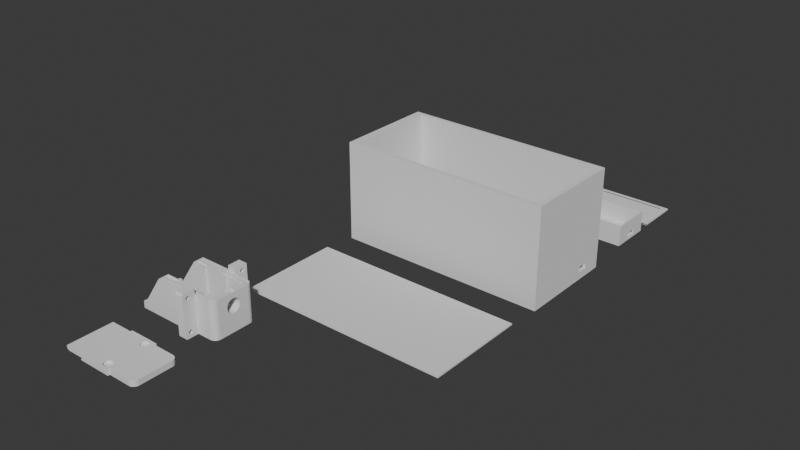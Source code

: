 # Source: Projekt.blend  (saved by Blender 4.4.32; exported with 4.5.12 LTS)
import bpy
from mathutils import Matrix  # noqa: F401  (used for matrix-valued properties, if any)

bpy.ops.wm.read_factory_settings(use_empty=True)
scene = bpy.context.scene
scene.name = 'Scene'

# ---- collections
col_collection = bpy.data.collections.new('Collection'); scene.collection.children.link(col_collection)

# ---- world
world_world = bpy.data.worlds.new('World'); scene.world = world_world
world_world.use_nodes = True; world_world.node_tree.nodes.clear()
_N = world_world.node_tree.nodes; _L = world_world.node_tree.links
n0 = _N.new('ShaderNodeOutputWorld'); n0.name = 'World Output'; n0.location = (300, 300)
n1 = _N.new('ShaderNodeBackground'); n1.name = 'Background'; n1.location = (10, 300)
n1.inputs[0].default_value = (0.05088, 0.05088, 0.05088, 1.0)
_L.new(n1.outputs[0], n0.inputs[0])
n0.is_active_output = True
world_world.color = (0.05088, 0.05088, 0.05088)
world_world.sun_shadow_jitter_overblur = 0.0

# ---- meshes
me_untitled1_001 = bpy.data.meshes.new('Untitled1.001')
me_untitled1_001.from_pydata([(42.5, 2.551, 27.39), (48.5, 2.5, 27.0), (42.5, 2.5, 27.0), (48.5, 2.551, 27.39), (48.5, 4.75, 28.3), (42.5, 4.388, 28.45), (42.5, 4.75, 28.3), (48.5, 4.388, 28.45), (42.5, 2.701, 3.25), (48.5, 2.939, 2.939), (42.5, 2.939, 2.939), (48.5, 2.701, 3.25), (48.5, 4.0, 28.5), (42.5, 3.612, 28.45), (42.5, 4.0, 28.5), (48.5, 3.612, 28.45), (42.5, 2.939, 28.06), (48.5, 2.701, 27.75), (42.5, 2.701, 27.75), (48.5, 2.939, 28.06), (48.5, 4.388, 25.55), (42.5, 4.75, 25.7), (42.5, 4.388, 25.55), (48.5, 4.75, 25.7), (48.5, 5.299, 27.75), (42.5, 5.449, 27.39), (48.5, 5.449, 27.39), (42.5, 5.299, 27.75), (48.5, 5.449, 4.388), (42.5, 5.5, 4.0), (48.5, 5.5, 4.0), (42.5, 5.449, 4.388), (48.5, 5.449, 26.61), (42.5, 5.299, 26.25), (48.5, 5.299, 26.25), (42.5, 5.449, 26.61), (42.5, 51.0, 1.47), (48.5, 50.93, 1.015), (42.5, 50.93, 1.015), (48.5, 51.0, 1.47), (42.5, 50.7, 30.86), (48.5, 50.86, 30.7), (42.5, 50.86, 30.7), (48.5, 50.7, 30.86), (48.5, 5.449, 3.612), (42.5, 5.299, 3.25), (48.5, 5.299, 3.25), (42.5, 5.449, 3.612), (48.5, 3.25, 25.7), (42.5, 3.612, 25.55), (42.5, 3.25, 25.7), (48.5, 3.612, 25.55), (48.5, 0.0762, 29.92), (42.5, 0.0, 29.44), (48.5, 3.807e-14, 29.44), (42.5, 0.0762, 29.92), (42.5, 2.701, 26.25), (48.5, 2.939, 25.94), (42.5, 2.939, 25.94), (48.5, 2.701, 26.25), (42.5, 5.061, 25.94), (48.5, 5.061, 25.94), (42.5, 2.551, 26.61), (48.5, 2.551, 26.61), (48.5, 50.49, 30.96), (42.5, 50.49, 30.96), (42.5, 3.25, 28.3), (48.5, 3.25, 28.3), (48.5, 50.72, 0.6058), (42.5, 50.39, 0.2807), (42.5, 50.72, 0.6058), (48.5, 50.39, 0.2807), (48.5, 5.061, 28.06), (42.5, 5.061, 28.06), (48.5, 1.076, 30.92), (42.5, 1.557, 31.0), (42.5, 1.076, 30.92), (48.5, 1.557, 31.0), (48.5, 49.98, 0.07193), (42.5, 49.53, 8.935e-15), (42.5, 49.98, 0.07193), (48.5, 49.53, 8.935e-15), (42.5, 5.5, 27.0), (48.5, 5.5, 27.0), (48.5, 4.0, 25.5), (42.5, 4.0, 25.5), (48.5, 1.176, 3.526e-15), (42.5, 0.8126, 0.05756), (42.5, 1.176, 0.0), (48.5, 0.8126, 0.05756), (42.5, 45.5, 27.0), (42.5, 45.55, 4.388), (42.5, 45.5, 4.0), (42.5, 45.55, 26.61), (42.5, 45.7, 4.75), (42.5, 45.7, 26.25), (42.5, 45.94, 5.061), (42.5, 45.94, 25.94), (42.5, 46.25, 5.299), (42.5, 46.25, 25.7), (42.5, 46.61, 5.449), (42.5, 46.61, 25.55), (42.5, 47.0, 5.5), (42.5, 47.0, 25.5), (42.5, 47.39, 5.449), (42.5, 47.39, 25.55), (42.5, 47.75, 5.299), (42.5, 47.75, 25.7), (42.5, 48.06, 5.061), (42.5, 48.06, 25.94), (42.5, 48.3, 4.75), (42.5, 48.3, 26.25), (42.5, 48.45, 4.388), (42.5, 48.45, 26.61), (42.5, 48.5, 4.0), (42.5, 48.5, 27.0), (42.5, 50.27, 31.0), (42.5, 41.5, 27.0), (42.5, 41.5, 31.0), (42.5, 43.0, 27.0), (42.5, 46.25, 28.3), (42.5, 45.94, 28.06), (42.5, 45.7, 27.75), (42.5, 45.55, 27.39), (42.5, 46.61, 28.45), (42.5, 47.0, 28.5), (42.5, 47.39, 28.45), (42.5, 47.75, 28.3), (42.5, 48.06, 28.06), (42.5, 48.3, 27.75), (42.5, 48.45, 27.39), (42.5, 50.96, 30.49), (42.5, 51.0, 30.27), (42.5, 43.0, 1.528e-14), (42.5, 45.94, 2.939), (42.5, 45.7, 3.25), (42.5, 45.55, 3.612), (42.5, 46.25, 2.701), (42.5, 46.61, 2.551), (42.5, 47.0, 2.5), (42.5, 47.39, 2.551), (42.5, 47.75, 2.701), (42.5, 48.06, 2.939), (42.5, 48.3, 3.25), (42.5, 48.45, 3.612), (48.5, 51.0, 30.27), (61.74, 40.68, 5.238e-15), (62.68, 39.74, 27.0), (62.68, 39.74, 5.238e-15), (61.74, 40.68, 27.0), (48.5, 7.755e-14, 1.176), (42.5, 3.948e-14, 1.176), (48.5, 50.27, 31.0), (37.0, 11.63, 27.0), (37.24, 11.53, 12.0), (37.0, 11.63, 12.0), (37.24, 11.53, 27.0), (48.5, 0.6418, 30.7), (42.5, 0.6418, 30.7), (48.5, 9.5, 31.0), (42.5, 9.5, 31.0), (63.29, 38.55, 27.0), (63.29, 38.55, 5.238e-15), (63.5, 13.87, 1.088e-14), (63.29, 12.52, 27.0), (63.29, 12.52, 1.088e-14), (63.5, 13.87, 27.0), (48.5, 50.96, 30.49), (42.5, 0.4848, 0.2246), (48.5, 0.4848, 0.2246), (36.79, 11.79, 12.0), (36.63, 12.0, 27.0), (36.79, 11.79, 27.0), (36.63, 12.0, 12.0), (38.47, 12.24, 27.0), (38.37, 12.0, 12.0), (38.37, 12.0, 27.0), (38.47, 12.24, 12.0), (37.24, 13.47, 27.0), (37.0, 13.37, 12.0), (37.24, 13.47, 12.0), (37.0, 13.37, 27.0), (42.5, 0.2246, 0.4848), (48.5, 0.2246, 0.4848), (62.66, 11.3, 27.0), (62.66, 11.3, 1.088e-14), (61.7, 10.34, 27.0), (60.48, 9.714, 1.088e-14), (61.7, 10.34, 1.088e-14), (60.48, 9.714, 27.0), (42.5, 0.05756, 0.8126), (48.5, 0.05756, 0.8126), (59.23, 41.5, 27.0), (60.55, 41.29, 5.238e-15), (59.23, 41.5, 5.238e-15), (60.55, 41.29, 27.0), (37.5, 11.5, 12.0), (37.5, 11.5, 27.0), (48.5, 0.2973, 30.36), (42.5, 0.2973, 30.36), (38.0, 11.63, 27.0), (38.21, 11.79, 12.0), (38.0, 11.63, 12.0), (38.21, 11.79, 27.0), (59.13, 9.5, 1.088e-14), (59.13, 9.5, 27.0), (37.76, 11.53, 27.0), (37.76, 11.53, 12.0), (63.5, 37.23, 27.0), (63.5, 37.23, 5.238e-15), (37.5, 13.5, 27.0), (37.5, 13.5, 12.0), (37.76, 13.47, 27.0), (37.76, 13.47, 12.0), (38.5, 12.5, 27.0), (38.5, 12.5, 12.0), (36.53, 12.24, 27.0), (36.53, 12.24, 12.0), (36.63, 38.0, 12.0), (36.79, 37.79, 27.0), (36.79, 37.79, 12.0), (36.63, 38.0, 27.0), (38.21, 13.21, 27.0), (38.37, 13.0, 12.0), (38.37, 13.0, 27.0), (38.21, 13.21, 12.0), (36.53, 12.76, 12.0), (36.63, 13.0, 27.0), (36.53, 12.76, 27.0), (36.63, 13.0, 12.0), (38.47, 12.76, 12.0), (38.47, 12.76, 27.0), (36.5, 12.5, 12.0), (36.5, 12.5, 27.0), (56.04, 24.5, 2.633), (53.4, 26.5, 2.66e-14), (53.4, 24.5, 2.66e-14), (56.04, 26.5, 2.633), (38.0, 13.37, 12.0), (38.0, 13.37, 27.0), (36.79, 13.21, 27.0), (36.79, 13.21, 12.0), (48.5, 46.61, 28.45), (48.5, 46.25, 28.3), (36.53, 38.24, 12.0), (36.53, 38.76, 12.0), (36.5, 38.5, 12.0), (36.63, 39.0, 12.0), (36.79, 39.21, 12.0), (37.0, 37.63, 12.0), (37.0, 39.37, 12.0), (37.24, 37.53, 12.0), (37.24, 39.47, 12.0), (37.5, 37.5, 12.0), (37.5, 39.5, 12.0), (37.76, 37.53, 12.0), (37.76, 39.47, 12.0), (38.0, 37.63, 12.0), (38.0, 39.37, 12.0), (38.21, 37.79, 12.0), (38.21, 39.21, 12.0), (38.37, 38.0, 12.0), (38.37, 39.0, 12.0), (38.47, 38.24, 12.0), (38.47, 38.76, 12.0), (38.5, 38.5, 12.0), (48.5, 47.75, 28.3), (48.5, 47.39, 28.45), (4.0, 15.4, 2.207), (7.0, 15.4, 3.0), (7.0, 15.4, 2.2), (2.5, 15.4, 2.221), (2.5, 15.4, 6.0), (26.55, 15.4, 27.0), (26.55, 15.4, 3.0), (2.917, 15.4, 6.0), (17.5, 15.4, 27.0), (0.0, 43.0, 4.078), (0.0, 8.0, 1.934e-14), (0.0, 8.0, 4.078), (0.0, 43.0, 1.934e-14), (48.5, 45.7, 26.25), (48.5, 45.55, 26.61), (48.5, 47.0, 28.5), (48.5, 48.06, 28.06), (48.5, 48.3, 27.75), (2.917, 8.0, 6.0), (17.5, 8.0, 27.0), (48.5, 47.75, 25.7), (48.5, 48.06, 25.94), (48.5, 47.39, 25.55), (38.0, 39.37, 27.0), (37.76, 39.47, 27.0), (37.5, 39.5, 27.0), (38.47, 38.76, 27.0), (38.5, 38.5, 27.0), (48.5, 48.45, 27.39), (48.5, 45.7, 3.25), (48.5, 45.55, 3.612), (17.5, 35.6, 27.0), (2.917, 43.0, 6.0), (2.917, 35.6, 6.0), (17.5, 43.0, 27.0), (48.5, 48.5, 27.0), (48.5, 45.55, 4.388), (48.5, 45.7, 4.75), (48.5, 47.0, 25.5), (1.328, 8.0, 5.906), (0.7924, 43.0, 5.633), (0.7924, 8.0, 5.633), (1.328, 43.0, 5.906), (48.5, 48.3, 4.75), (48.5, 48.06, 5.061), (26.55, 35.6, 27.0), (7.0, 35.6, 3.0), (26.55, 35.6, 3.0), (7.0, 35.6, 2.2), (2.5, 35.6, 2.221), (4.0, 35.6, 2.2), (2.5, 35.6, 6.0), (38.21, 39.21, 27.0), (38.37, 39.0, 27.0), (0.3671, 8.0, 5.208), (0.3671, 43.0, 5.208), (48.5, 48.3, 26.25), (36.53, 38.76, 27.0), (36.63, 39.0, 27.0), (48.5, 45.5, 4.0), (1.922, 8.0, 6.0), (1.922, 43.0, 6.0), (48.5, 47.75, 5.299), (48.5, 47.39, 5.449), (42.5, 2.701, 4.75), (48.5, 2.551, 4.388), (42.5, 2.551, 4.388), (48.5, 2.701, 4.75), (48.5, 46.61, 5.449), (48.5, 46.25, 5.299), (28.55, 15.4, 3.0), (45.5, 15.4, 27.0), (45.5, 15.4, 3.0), (28.55, 15.4, 27.0), (48.5, 47.0, 5.5), (36.53, 38.24, 27.0), (48.5, 3.612, 5.449), (42.5, 3.25, 5.299), (42.5, 3.612, 5.449), (48.5, 3.25, 5.299), (48.5, 48.45, 26.61), (42.5, 2.939, 5.061), (48.5, 2.939, 5.061), (48.5, 45.94, 2.939), (37.24, 39.47, 27.0), (48.5, 45.94, 5.061), (36.5, 38.5, 27.0), (48.5, 41.5, 5.557e-15), (4.0, 26.5, 1.934e-14), (4.0, 24.5, 1.934e-14), (42.5, 8.0, 1.551e-14), (48.5, 9.5, 3.61e-15), (47.6, 31.5, 3.0), (9.0, 31.5, 2.2), (47.6, 31.5, 2.2), (9.0, 31.5, 3.0), (7.0, 33.5, 2.2), (7.0, 33.5, 3.0), (37.0, 39.37, 27.0), (0.09409, 8.0, 4.672), (0.09409, 43.0, 4.672), (36.79, 39.21, 27.0), (9.0, 19.5, 2.202), (47.6, 19.5, 3.0), (47.6, 19.5, 2.2), (9.0, 19.5, 3.0), (38.0, 37.63, 27.0), (38.21, 37.79, 27.0), (57.5, 15.5, 27.0), (57.5, 20.63, 19.32), (57.5, 20.45, 18.0), (57.5, 21.14, 20.55), (57.5, 21.95, 21.61), (57.5, 23.0, 22.42), (57.5, 24.23, 22.93), (57.5, 35.5, 27.0), (57.5, 25.55, 23.1), (57.5, 26.87, 22.93), (57.5, 28.1, 22.42), (57.5, 29.16, 21.61), (57.5, 29.97, 20.55), (57.5, 30.48, 19.32), (57.5, 30.65, 18.0), (57.5, 15.5, 3.0), (57.5, 21.95, 14.39), (57.5, 35.5, 3.0), (57.5, 21.14, 15.45), (57.5, 20.63, 16.68), (57.5, 23.0, 13.58), (57.5, 24.23, 13.07), (57.5, 25.55, 12.9), (57.5, 26.87, 13.07), (57.5, 28.1, 13.58), (57.5, 29.16, 14.39), (57.5, 29.97, 15.45), (57.5, 30.48, 16.68), (37.0, 37.63, 27.0), (37.24, 37.53, 27.0), (38.47, 38.24, 27.0), (38.37, 38.0, 27.0), (42.5, 2.5, 4.0), (48.5, 2.551, 3.612), (42.5, 2.551, 3.612), (48.5, 2.5, 4.0), (37.76, 37.53, 27.0), (48.5, 4.0, 5.5), (42.5, 4.0, 5.5), (37.5, 37.5, 27.0), (48.5, 48.5, 4.0), (48.5, 48.45, 4.388), (42.5, 8.0, 27.0), (42.5, 9.5, 27.0), (42.5, 3.25, 2.701), (42.5, 3.612, 2.551), (42.5, 4.0, 2.5), (42.5, 4.388, 2.551), (42.5, 4.75, 2.701), (42.5, 5.061, 2.939), (42.5, 4.388, 5.449), (42.5, 4.75, 5.299), (42.5, 5.061, 5.061), (42.5, 5.299, 4.75), (48.5, 41.5, 31.0), (48.5, 41.5, 27.0), (48.5, 9.5, 27.0), (63.5, 21.14, 15.45), (63.5, 21.95, 14.39), (63.5, 20.63, 16.68), (63.5, 20.45, 18.0), (63.5, 23.0, 13.58), (63.5, 24.23, 13.07), (63.5, 25.55, 12.9), (63.5, 26.87, 13.07), (63.5, 28.1, 13.58), (63.5, 29.16, 14.39), (63.5, 29.97, 15.45), (63.5, 30.48, 16.68), (63.5, 30.65, 18.0), (63.5, 24.23, 22.93), (63.5, 23.0, 22.42), (63.5, 21.95, 21.61), (63.5, 21.14, 20.55), (63.5, 20.63, 19.32), (63.5, 25.55, 23.1), (63.5, 26.87, 22.93), (63.5, 28.1, 22.42), (63.5, 29.16, 21.61), (63.5, 29.97, 20.55), (63.5, 30.48, 19.32), (48.5, 4.388, 5.449), (48.5, 4.75, 5.299), (48.5, 5.061, 5.061), (48.5, 5.299, 4.75), (48.5, 3.25, 2.701), (48.5, 3.612, 2.551), (48.5, 4.0, 2.5), (48.5, 4.388, 2.551), (48.5, 4.75, 2.701), (48.5, 5.061, 2.939), (48.5, 46.25, 2.701), (48.5, 46.61, 2.551), (48.5, 47.0, 2.5), (48.5, 47.39, 2.551), (48.5, 47.75, 2.701), (48.5, 48.06, 2.939), (48.5, 48.3, 3.25), (48.5, 48.45, 3.612), (48.5, 45.94, 28.06), (48.5, 45.7, 27.75), (48.5, 45.55, 27.39), (48.5, 45.5, 27.0), (48.5, 45.94, 25.94), (48.5, 46.25, 25.7), (48.5, 46.61, 25.55), (4.0, 24.5, 2.2), (4.0, 26.5, 2.2), (7.0, 17.45, 3.0), (7.0, 17.45, 2.202), (26.55, 17.0, 27.0), (28.55, 17.0, 3.0), (26.55, 17.0, 3.0), (28.55, 17.0, 27.0), (26.55, 34.0, 3.0), (26.55, 34.0, 27.0), (28.55, 35.6, 3.0), (28.55, 34.0, 27.0), (28.55, 34.0, 3.0), (28.55, 35.6, 27.0), (51.5, 35.5, 2.2), (54.31, 35.5, 2.2), (51.5, 35.5, 27.0), (54.31, 24.5, 2.2), (54.31, 15.5, 2.2), (54.31, 26.5, 2.2), (47.6, 17.4, 3.0), (47.6, 17.4, 2.2), (47.6, 33.6, 2.2), (47.6, 33.6, 3.0), (45.5, 35.6, 3.0), (45.5, 35.6, 27.0), (51.5, 15.5, 2.2), (51.5, 15.5, 27.0), (53.09, 12.91, 26.0), (44.91, 13.91, 26.0), (43.91, 12.91, 26.0), (45.5, 13.91, 26.0), (51.5, 13.91, 26.0), (52.09, 13.91, 26.0), (52.09, 14.91, 26.0), (53.09, 13.91, 26.0), (58.09, 14.91, 26.0), (59.09, 13.91, 26.0), (58.09, 36.09, 26.0), (18.09, 9.093, 26.0), (19.09, 10.09, 26.0), (19.09, 12.81, 26.0), (41.91, 9.093, 26.0), (40.91, 10.09, 26.0), (40.91, 11.09, 26.0), (41.91, 10.09, 26.0), (48.5, 11.09, 26.0), (48.5, 10.09, 26.0), (59.13, 10.09, 26.0), (59.13, 11.09, 26.0), (60.29, 10.28, 26.0), (59.98, 11.23, 26.0), (60.76, 11.62, 26.0), (61.35, 10.82, 26.0), (61.38, 12.24, 26.0), (62.18, 11.65, 26.0), (61.77, 13.02, 26.0), (61.91, 13.87, 26.0), (61.91, 23.05, 26.0), (61.91, 28.05, 26.0), (61.91, 37.23, 26.0), (48.5, 39.91, 26.0), (40.91, 40.91, 26.0), (40.91, 39.91, 26.0), (41.91, 40.91, 26.0), (59.23, 40.91, 26.0), (59.23, 39.91, 26.0), (60.06, 39.78, 26.0), (60.37, 40.73, 26.0), (60.8, 39.4, 26.0), (61.39, 40.21, 26.0), (61.4, 38.8, 26.0), (62.21, 39.39, 26.0), (61.78, 38.06, 26.0), (62.72, 12.71, 26.0), (62.73, 38.37, 26.0), (62.91, 13.87, 26.0), (62.91, 37.23, 26.0), (59.09, 28.05, 26.0), (59.09, 23.05, 26.0), (52.09, 37.09, 26.0), (52.09, 36.09, 26.0), (53.09, 37.09, 26.0), (59.09, 37.09, 26.0), (18.09, 36.19, 26.0), (19.09, 38.19, 26.0), (18.09, 41.91, 26.0), (27.14, 36.19, 26.0), (26.96, 38.19, 26.0), (28.46, 36.69, 26.0), (27.96, 36.19, 26.0), (44.91, 36.19, 26.0), (42.41, 36.69, 26.0), (43.91, 38.09, 26.0), (44.91, 37.09, 26.0), (53.09, 38.09, 26.0), (45.5, 37.09, 26.0), (51.5, 37.09, 26.0), (18.09, 14.81, 26.0), (27.14, 14.81, 26.0), (28.14, 12.81, 26.0), (27.96, 14.81, 26.0), (29.64, 14.31, 26.0), (44.91, 14.81, 26.0), (42.41, 14.31, 26.0), (19.09, 40.91, 26.0), (41.91, 41.91, 26.0), (41.91, 9.093, 27.0), (18.09, 9.093, 27.0), (41.91, 10.09, 27.0), (48.5, 10.09, 27.0), (59.13, 10.09, 27.0), (60.29, 10.28, 27.0), (61.35, 10.82, 27.0), (62.18, 11.65, 27.0), (62.72, 12.71, 27.0), (62.91, 13.87, 27.0), (62.91, 37.23, 27.0), (62.73, 38.37, 27.0), (62.21, 39.39, 27.0), (61.39, 40.21, 27.0), (60.37, 40.73, 27.0), (59.23, 40.91, 27.0), (41.91, 40.91, 27.0), (41.91, 41.91, 27.0), (18.09, 41.91, 27.0), (18.09, 36.19, 27.0), (27.14, 36.19, 27.0), (44.91, 36.19, 27.0), (27.96, 36.19, 27.0), (44.91, 37.09, 27.0), (51.5, 37.09, 27.0), (52.09, 37.09, 27.0), (52.09, 36.09, 27.0), (58.09, 36.09, 27.0), (58.09, 14.91, 27.0), (52.09, 14.91, 27.0), (52.09, 13.91, 27.0), (45.5, 13.91, 27.0), (44.91, 13.91, 27.0), (44.91, 14.81, 27.0), (27.96, 14.81, 27.0), (27.14, 14.81, 27.0), (18.09, 14.81, 27.0), (61.91, 13.87, 27.0), (61.91, 23.05, 27.0), (61.77, 13.02, 27.0), (61.38, 12.24, 27.0), (60.76, 11.62, 27.0), (59.98, 11.23, 27.0), (59.13, 11.09, 27.0), (48.5, 11.09, 27.0), (40.91, 11.09, 27.0), (40.91, 10.09, 27.0), (19.09, 10.09, 27.0), (19.09, 12.81, 27.0), (28.14, 12.81, 27.0), (43.91, 12.91, 27.0), (53.09, 12.91, 27.0), (53.09, 13.91, 27.0), (59.09, 13.91, 27.0), (59.09, 37.09, 27.0), (59.09, 28.05, 27.0), (53.09, 37.09, 27.0), (53.09, 38.09, 27.0), (43.91, 38.09, 27.0), (26.96, 38.19, 27.0), (19.09, 38.19, 27.0), (19.09, 40.91, 27.0), (40.91, 40.91, 27.0), (40.91, 39.91, 27.0), (48.5, 39.91, 27.0), (59.23, 39.91, 27.0), (60.06, 39.78, 27.0), (60.8, 39.4, 27.0), (61.4, 38.8, 27.0), (61.78, 38.06, 27.0), (61.91, 37.23, 27.0), (51.5, 13.91, 27.0), (51.5, 36.5, 2.2), (51.5, 37.09, 24.0), (45.5, 37.09, 24.0), (45.5, 36.5, 2.2), (45.5, 35.6, 2.2), (45.5, 37.09, 27.0), (45.5, 14.5, 2.2), (45.5, 13.91, 24.0), (45.5, 15.4, 2.2), (51.5, 13.91, 24.0), (51.5, 14.5, 2.2), (42.41, 36.69, 27.0), (28.46, 36.69, 27.0), (42.41, 14.31, 27.0), (29.64, 14.31, 27.0), (59.09, 23.05, 27.0), (61.91, 28.05, 27.0)], [], [(0, 1, 2), (1, 0, 3), (4, 5, 6), (5, 4, 7), (8, 9, 10), (9, 8, 11), (12, 13, 14), (13, 12, 15), (16, 17, 18), (17, 16, 19), (20, 21, 22), (21, 20, 23), (24, 25, 26), (25, 24, 27), (28, 29, 30), (29, 28, 31), (32, 33, 34), (33, 32, 35), (36, 37, 38), (37, 36, 39), (18, 3, 0), (3, 18, 17), (40, 41, 42), (41, 40, 43), (44, 45, 46), (45, 44, 47), (48, 49, 50), (49, 48, 51), (52, 53, 54), (53, 52, 55), (56, 57, 58), (57, 56, 59), (23, 60, 21), (60, 23, 61), (62, 59, 56), (59, 62, 63), (64, 40, 65), (40, 64, 43), (2, 63, 62), (63, 2, 1), (15, 66, 13), (66, 15, 67), (68, 69, 70), (69, 68, 71), (72, 6, 73), (6, 72, 4), (72, 27, 24), (27, 72, 73), (38, 68, 70), (68, 38, 37), (74, 75, 76), (75, 74, 77), (78, 79, 80), (79, 78, 81), (26, 82, 83), (82, 26, 25), (84, 22, 85), (22, 84, 20), (86, 87, 88), (87, 86, 89), (71, 80, 69), (80, 71, 78), (34, 60, 61), (60, 34, 33), (90, 91, 92), (91, 90, 93), (91, 93, 94), (94, 93, 95), (94, 95, 96), (96, 95, 97), (96, 97, 98), (98, 97, 99), (98, 99, 100), (100, 99, 101), (100, 101, 102), (102, 101, 103), (102, 103, 104), (104, 103, 105), (104, 105, 106), (106, 105, 107), (106, 107, 108), (108, 107, 109), (108, 109, 110), (110, 109, 111), (110, 111, 112), (112, 111, 113), (112, 113, 114), (114, 113, 115), (116, 117, 118), (117, 116, 119), (119, 116, 120), (119, 120, 121), (119, 121, 122), (119, 122, 123), (119, 123, 90), (119, 90, 92), (120, 116, 124), (124, 116, 125), (125, 116, 126), (126, 116, 127), (127, 116, 128), (128, 116, 129), (129, 116, 130), (130, 116, 115), (115, 116, 79), (79, 116, 80), (80, 116, 69), (69, 116, 65), (69, 65, 70), (70, 65, 40), (70, 40, 42), (70, 42, 38), (38, 42, 131), (38, 131, 36), (36, 131, 132), (133, 134, 79), (134, 133, 135), (135, 133, 136), (136, 133, 92), (92, 133, 119), (79, 134, 137), (79, 137, 138), (79, 138, 139), (79, 139, 140), (79, 140, 141), (79, 141, 142), (79, 142, 143), (79, 143, 144), (79, 144, 114), (79, 114, 115), (132, 39, 36), (39, 132, 145), (146, 147, 148), (147, 146, 149), (150, 53, 151), (53, 150, 54), (152, 65, 116), (65, 152, 64), (153, 154, 155), (154, 153, 156), (57, 50, 58), (50, 57, 48), (157, 76, 158), (76, 157, 74), (75, 159, 160), (159, 75, 77), (148, 161, 162), (161, 148, 147), (163, 164, 165), (164, 163, 166), (42, 167, 131), (167, 42, 41), (89, 168, 87), (168, 89, 169), (170, 171, 172), (171, 170, 173), (174, 175, 176), (175, 174, 177), (178, 179, 180), (179, 178, 181), (170, 153, 155), (153, 170, 172), (169, 182, 168), (182, 169, 183), (131, 145, 132), (145, 131, 167), (165, 184, 185), (184, 165, 164), (186, 187, 188), (187, 186, 189), (183, 190, 182), (190, 183, 191), (192, 193, 194), (193, 192, 195), (156, 196, 154), (196, 156, 197), (185, 186, 188), (186, 185, 184), (198, 55, 52), (55, 198, 199), (200, 201, 202), (201, 200, 203), (191, 151, 190), (151, 191, 150), (157, 199, 198), (199, 157, 158), (195, 146, 193), (146, 195, 149), (189, 204, 187), (204, 189, 205), (206, 202, 207), (202, 206, 200), (162, 208, 209), (208, 162, 161), (176, 201, 203), (201, 176, 175), (210, 180, 211), (180, 210, 178), (212, 211, 213), (211, 212, 210), (214, 177, 174), (177, 214, 215), (173, 216, 171), (216, 173, 217), (218, 219, 220), (219, 218, 221), (222, 223, 224), (223, 222, 225), (226, 227, 228), (227, 226, 229), (197, 207, 196), (207, 197, 206), (224, 230, 231), (230, 224, 223), (232, 228, 233), (228, 232, 226), (234, 235, 236), (235, 234, 237), (231, 215, 214), (215, 231, 230), (222, 238, 225), (238, 222, 239), (229, 240, 227), (240, 229, 241), (217, 233, 216), (233, 217, 232), (179, 240, 241), (240, 179, 181), (239, 213, 238), (213, 239, 212), (242, 120, 124), (120, 242, 243), (244, 245, 246), (245, 244, 218), (245, 218, 247), (247, 218, 220), (247, 220, 248), (248, 220, 249), (248, 249, 250), (250, 249, 251), (250, 251, 252), (252, 251, 253), (252, 253, 254), (254, 253, 255), (254, 255, 256), (256, 255, 257), (256, 257, 258), (258, 257, 259), (258, 259, 260), (260, 259, 261), (260, 261, 262), (262, 261, 263), (262, 263, 264), (264, 263, 265), (266, 126, 127), (126, 266, 267), (268, 269, 270), (269, 268, 271), (269, 271, 272), (269, 273, 274), (273, 269, 275), (275, 269, 272), (273, 275, 276), (277, 278, 279), (278, 277, 280), (93, 281, 95), (281, 93, 282), (267, 125, 126), (125, 267, 283), (284, 129, 285), (129, 284, 128), (276, 286, 287), (286, 276, 275), (288, 109, 107), (109, 288, 289), (290, 107, 105), (107, 290, 288), (291, 256, 258), (256, 291, 292), (292, 254, 256), (254, 292, 293), (294, 265, 295), (265, 294, 264), (285, 130, 296), (130, 285, 129), (284, 127, 128), (127, 284, 266), (136, 297, 135), (297, 136, 298), (299, 300, 301), (300, 299, 302), (296, 115, 303), (115, 296, 130), (94, 304, 91), (304, 94, 305), (306, 105, 103), (105, 306, 290), (307, 308, 309), (308, 307, 310), (311, 108, 110), (108, 311, 312), (313, 314, 315), (314, 313, 301), (301, 313, 299), (316, 317, 318), (317, 316, 314), (317, 314, 319), (319, 314, 301), (320, 262, 321), (262, 320, 260), (308, 322, 309), (322, 308, 323), (324, 109, 289), (109, 324, 111), (247, 325, 245), (325, 247, 326), (92, 298, 136), (298, 92, 327), (328, 310, 307), (310, 328, 329), (321, 264, 294), (264, 321, 262), (312, 106, 108), (106, 312, 330), (330, 104, 106), (104, 330, 331), (320, 258, 260), (258, 320, 291), (332, 333, 334), (333, 332, 335), (336, 98, 100), (98, 336, 337), (338, 339, 340), (339, 338, 341), (342, 100, 102), (100, 342, 336), (244, 221, 218), (221, 244, 343), (217, 226, 232), (226, 217, 173), (226, 173, 229), (229, 173, 170), (229, 170, 241), (241, 170, 155), (241, 155, 179), (179, 155, 180), (180, 155, 154), (180, 154, 196), (180, 196, 211), (211, 196, 207), (211, 207, 213), (213, 207, 238), (238, 207, 202), (238, 202, 225), (225, 202, 201), (225, 201, 175), (225, 175, 223), (223, 175, 177), (223, 177, 230), (230, 177, 215), (344, 345, 346), (345, 344, 347), (303, 113, 348), (113, 303, 115), (349, 335, 332), (335, 349, 350), (134, 297, 351), (297, 134, 135), (293, 252, 254), (252, 293, 352), (337, 96, 98), (96, 337, 353), (246, 343, 244), (343, 246, 354), (81, 133, 79), (133, 81, 355), (280, 356, 278), (356, 280, 133), (356, 133, 235), (235, 133, 355), (235, 355, 194), (235, 194, 236), (236, 194, 204), (204, 194, 187), (187, 194, 193), (187, 193, 188), (188, 193, 146), (188, 146, 185), (185, 146, 148), (185, 148, 165), (165, 148, 162), (165, 162, 163), (163, 162, 209), (278, 357, 358), (357, 278, 356), (358, 357, 236), (358, 236, 88), (88, 236, 359), (359, 236, 204), (86, 88, 359), (360, 361, 362), (361, 360, 363), (314, 364, 365), (364, 314, 316), (352, 250, 252), (250, 352, 366), (91, 327, 92), (327, 91, 304), (245, 354, 246), (354, 245, 325), (323, 367, 322), (367, 323, 368), (366, 248, 250), (248, 366, 369), (331, 102, 104), (102, 331, 342), (370, 371, 372), (371, 370, 373), (248, 326, 247), (326, 248, 369), (368, 279, 367), (279, 368, 277), (348, 111, 324), (111, 348, 113), (96, 305, 94), (305, 96, 353), (374, 259, 257), (259, 374, 375), (376, 377, 378), (377, 376, 379), (379, 376, 380), (380, 376, 381), (381, 376, 382), (382, 376, 383), (382, 383, 384), (384, 383, 385), (385, 383, 386), (386, 383, 387), (387, 383, 388), (388, 383, 389), (389, 383, 390), (391, 392, 393), (392, 391, 394), (394, 391, 376), (394, 376, 395), (395, 376, 378), (393, 392, 396), (393, 396, 397), (393, 397, 398), (393, 398, 399), (393, 399, 400), (393, 400, 401), (393, 401, 402), (393, 402, 403), (393, 403, 390), (393, 390, 383), (404, 251, 249), (251, 404, 405), (406, 261, 407), (261, 406, 263), (295, 263, 406), (263, 295, 265), (408, 409, 410), (409, 408, 411), (412, 257, 255), (257, 412, 374), (347, 349, 345), (349, 347, 350), (413, 346, 414), (346, 413, 344), (415, 255, 253), (255, 415, 412), (416, 112, 114), (112, 416, 417), (75, 0, 2), (0, 75, 18), (18, 75, 16), (16, 75, 66), (66, 75, 160), (66, 160, 13), (13, 160, 14), (14, 160, 5), (5, 160, 6), (6, 160, 73), (73, 160, 27), (27, 160, 25), (25, 160, 82), (82, 160, 418), (82, 418, 29), (418, 160, 419), (55, 151, 53), (151, 55, 190), (190, 55, 182), (182, 55, 199), (182, 199, 168), (168, 199, 158), (168, 158, 87), (87, 158, 76), (87, 76, 88), (88, 76, 75), (88, 75, 408), (88, 408, 410), (88, 410, 8), (88, 8, 10), (88, 10, 420), (88, 420, 358), (408, 75, 2), (358, 420, 421), (358, 421, 422), (358, 422, 423), (358, 423, 424), (358, 424, 425), (358, 425, 45), (358, 45, 47), (358, 47, 29), (358, 29, 418), (62, 408, 2), (408, 62, 334), (334, 62, 56), (334, 56, 332), (332, 56, 58), (332, 58, 349), (349, 58, 50), (349, 50, 345), (345, 50, 49), (345, 49, 346), (346, 49, 85), (346, 85, 414), (414, 85, 22), (414, 22, 426), (426, 22, 21), (426, 21, 427), (427, 21, 60), (427, 60, 428), (428, 60, 33), (428, 33, 429), (429, 33, 35), (429, 35, 31), (31, 35, 82), (31, 82, 29), (407, 259, 375), (259, 407, 261), (219, 249, 220), (249, 219, 404), (405, 253, 251), (253, 405, 415), (430, 117, 431), (117, 430, 118), (430, 116, 118), (116, 430, 152), (419, 159, 432), (159, 419, 160), (163, 433, 166), (433, 163, 434), (434, 163, 209), (166, 433, 435), (166, 435, 436), (434, 209, 437), (437, 209, 438), (438, 209, 439), (439, 209, 440), (440, 209, 441), (441, 209, 442), (442, 209, 443), (443, 209, 444), (444, 209, 445), (166, 446, 208), (446, 166, 447), (447, 166, 448), (448, 166, 449), (449, 166, 450), (450, 166, 436), (208, 446, 451), (208, 451, 452), (208, 452, 453), (208, 453, 454), (208, 454, 455), (208, 455, 456), (208, 456, 445), (208, 445, 209), (411, 63, 1), (63, 411, 333), (63, 333, 59), (59, 333, 335), (59, 335, 57), (57, 335, 350), (57, 350, 48), (48, 350, 347), (48, 347, 51), (51, 347, 344), (51, 344, 84), (84, 344, 413), (84, 413, 20), (20, 413, 457), (20, 457, 23), (23, 457, 458), (23, 458, 61), (61, 458, 459), (61, 459, 34), (34, 459, 460), (34, 460, 32), (32, 460, 28), (32, 28, 83), (83, 28, 30), (150, 52, 54), (52, 150, 191), (52, 191, 183), (52, 183, 198), (198, 183, 169), (198, 169, 157), (157, 169, 89), (157, 89, 74), (74, 89, 86), (74, 86, 77), (77, 86, 411), (411, 86, 409), (409, 86, 11), (11, 86, 9), (9, 86, 461), (461, 86, 359), (77, 411, 1), (461, 359, 462), (462, 359, 463), (463, 359, 464), (464, 359, 465), (465, 359, 466), (466, 359, 46), (46, 359, 44), (44, 359, 30), (77, 67, 159), (67, 77, 19), (19, 77, 17), (17, 77, 3), (3, 77, 1), (159, 67, 15), (159, 15, 12), (159, 12, 7), (159, 7, 4), (159, 4, 72), (159, 72, 24), (159, 24, 26), (159, 26, 83), (159, 83, 30), (159, 30, 359), (159, 359, 432), (204, 432, 359), (432, 204, 205), (461, 421, 420), (421, 461, 462), (355, 298, 431), (298, 355, 297), (297, 355, 351), (351, 355, 81), (431, 298, 430), (430, 298, 327), (351, 81, 467), (467, 81, 468), (468, 81, 469), (469, 81, 470), (470, 81, 471), (471, 81, 472), (472, 81, 473), (473, 81, 474), (474, 81, 416), (416, 81, 303), (430, 243, 152), (243, 430, 475), (475, 430, 476), (476, 430, 477), (477, 430, 478), (478, 430, 327), (152, 243, 242), (152, 242, 283), (152, 283, 267), (152, 267, 266), (152, 266, 284), (152, 284, 285), (152, 285, 296), (152, 296, 303), (152, 303, 81), (152, 81, 78), (152, 78, 71), (152, 71, 64), (64, 71, 68), (64, 68, 43), (43, 68, 41), (41, 68, 37), (41, 37, 167), (167, 37, 39), (167, 39, 145), (304, 478, 327), (478, 304, 282), (282, 304, 305), (282, 305, 281), (281, 305, 353), (281, 353, 479), (479, 353, 337), (479, 337, 480), (480, 337, 336), (480, 336, 481), (481, 336, 342), (481, 342, 306), (306, 342, 331), (306, 331, 290), (290, 331, 330), (290, 330, 288), (288, 330, 312), (288, 312, 289), (289, 312, 311), (289, 311, 324), (324, 311, 417), (324, 417, 348), (348, 417, 416), (348, 416, 303), (463, 423, 422), (423, 463, 464), (457, 414, 426), (414, 457, 413), (9, 420, 10), (420, 9, 461), (418, 278, 358), (278, 418, 279), (279, 418, 286), (279, 286, 367), (367, 286, 322), (322, 286, 309), (309, 286, 307), (286, 418, 287), (328, 307, 286), (329, 300, 310), (280, 119, 133), (119, 280, 277), (119, 277, 300), (300, 277, 368), (300, 368, 323), (300, 323, 308), (300, 308, 310), (119, 300, 302), (355, 192, 194), (192, 355, 431), (466, 45, 425), (45, 466, 46), (460, 31, 28), (31, 460, 429), (356, 482, 357), (482, 356, 483), (473, 142, 472), (142, 473, 143), (471, 142, 141), (142, 471, 472), (484, 270, 269), (270, 484, 485), (486, 487, 488), (487, 486, 489), (470, 141, 140), (141, 470, 471), (351, 137, 134), (137, 351, 467), (473, 144, 143), (144, 473, 474), (468, 139, 138), (139, 468, 469), (123, 478, 90), (478, 123, 477), (487, 341, 338), (341, 487, 489), (417, 110, 112), (110, 417, 311), (313, 490, 491), (490, 313, 315), (480, 101, 99), (101, 480, 481), (469, 140, 139), (140, 469, 470), (273, 488, 274), (488, 273, 486), (474, 114, 144), (114, 474, 416), (481, 103, 101), (103, 481, 306), (467, 138, 137), (138, 467, 468), (492, 493, 494), (493, 492, 495), (479, 99, 97), (99, 479, 480), (95, 479, 97), (479, 95, 281), (334, 411, 408), (411, 334, 333), (493, 490, 494), (490, 493, 491), (243, 121, 120), (121, 243, 475), (329, 319, 300), (319, 329, 272), (300, 319, 301), (328, 272, 329), (272, 328, 286), (272, 286, 275), (121, 476, 122), (476, 121, 475), (283, 124, 125), (124, 283, 242), (122, 477, 123), (477, 122, 476), (90, 282, 93), (282, 90, 478), (393, 496, 497), (496, 393, 498), (498, 393, 383), (67, 16, 66), (16, 67, 19), (7, 14, 5), (14, 7, 12), (83, 35, 32), (35, 83, 82), (51, 85, 49), (85, 51, 84), (464, 424, 423), (424, 464, 465), (410, 11, 8), (11, 410, 409), (30, 47, 44), (47, 30, 29), (459, 429, 460), (429, 459, 428), (462, 422, 421), (422, 462, 463), (459, 427, 428), (427, 459, 458), (458, 426, 427), (426, 458, 457), (465, 425, 424), (425, 465, 466), (391, 499, 500), (499, 391, 234), (234, 391, 237), (237, 497, 501), (497, 237, 393), (393, 237, 391), (372, 502, 503), (502, 372, 371), (482, 236, 357), (236, 482, 499), (236, 499, 234), (237, 501, 235), (235, 483, 356), (483, 235, 501), (504, 360, 362), (360, 504, 505), (506, 495, 492), (495, 506, 507), (508, 391, 500), (391, 508, 509), (391, 509, 376), (452, 384, 385), (384, 452, 451), (451, 382, 384), (382, 451, 446), (446, 381, 382), (381, 446, 447), (447, 380, 381), (380, 447, 448), (380, 449, 379), (449, 380, 448), (379, 450, 377), (450, 379, 449), (377, 436, 378), (436, 377, 450), (378, 435, 395), (435, 378, 436), (395, 433, 394), (433, 395, 435), (394, 434, 392), (434, 394, 433), (434, 396, 392), (396, 434, 437), (437, 397, 396), (397, 437, 438), (438, 398, 397), (398, 438, 439), (439, 399, 398), (399, 439, 440), (440, 400, 399), (400, 440, 441), (441, 401, 400), (401, 441, 442), (443, 401, 442), (401, 443, 402), (444, 402, 443), (402, 444, 403), (445, 403, 444), (403, 445, 390), (456, 390, 445), (390, 456, 389), (455, 389, 456), (389, 455, 388), (454, 388, 455), (388, 454, 387), (454, 386, 387), (386, 454, 453), (453, 385, 386), (385, 453, 452), (268, 317, 271), (317, 268, 482), (482, 318, 317), (318, 482, 483), (271, 319, 272), (319, 271, 317), (510, 511, 512), (511, 510, 513), (513, 510, 514), (514, 510, 515), (515, 510, 516), (516, 510, 517), (516, 517, 518), (518, 517, 519), (518, 519, 520), (521, 522, 523), (522, 521, 524), (522, 524, 525), (525, 524, 526), (526, 524, 527), (526, 527, 528), (528, 527, 529), (528, 529, 530), (528, 530, 531), (531, 530, 532), (531, 532, 533), (533, 532, 534), (534, 532, 535), (534, 535, 536), (536, 535, 537), (536, 537, 538), (538, 537, 539), (539, 537, 540), (540, 537, 541), (541, 537, 542), (543, 544, 545), (544, 543, 546), (546, 543, 547), (547, 543, 548), (547, 548, 549), (547, 549, 550), (550, 549, 551), (550, 551, 552), (552, 551, 553), (552, 553, 554), (554, 553, 555), (554, 555, 542), (554, 542, 537), (554, 537, 556), (554, 556, 557), (557, 556, 558), (557, 558, 559), (540, 560, 561), (560, 540, 541), (520, 562, 563), (562, 520, 564), (564, 520, 565), (565, 520, 519), (565, 519, 561), (565, 561, 560), (566, 567, 568), (567, 566, 569), (567, 569, 570), (570, 569, 571), (571, 569, 572), (571, 572, 573), (571, 573, 574), (574, 573, 575), (575, 573, 576), (575, 576, 577), (577, 576, 578), (577, 578, 579), (577, 579, 562), (577, 562, 564), (580, 523, 581), (523, 580, 521), (581, 523, 582), (581, 582, 583), (583, 582, 584), (583, 584, 585), (585, 584, 586), (585, 586, 512), (585, 512, 511), (568, 587, 588), (587, 568, 567), (588, 587, 544), (588, 544, 546), (521, 589, 524), (589, 521, 590), (591, 524, 589), (524, 591, 527), (591, 529, 527), (529, 591, 592), (592, 530, 529), (530, 592, 593), (593, 532, 530), (532, 593, 594), (594, 535, 532), (535, 594, 595), (596, 535, 595), (535, 596, 537), (597, 537, 596), (537, 597, 556), (598, 556, 597), (556, 598, 558), (599, 558, 598), (558, 599, 559), (600, 559, 599), (559, 600, 557), (601, 557, 600), (557, 601, 554), (601, 552, 554), (552, 601, 602), (602, 550, 552), (550, 602, 603), (603, 547, 550), (547, 603, 604), (604, 546, 547), (546, 604, 605), (606, 546, 605), (546, 606, 588), (606, 568, 588), (568, 606, 607), (568, 608, 566), (608, 568, 607), (608, 569, 566), (569, 608, 609), (572, 610, 573), (610, 572, 611), (612, 573, 610), (573, 612, 576), (613, 562, 579), (562, 613, 614), (562, 615, 563), (615, 562, 614), (563, 616, 520), (616, 563, 615), (520, 617, 518), (617, 520, 616), (617, 516, 518), (516, 617, 618), (516, 619, 515), (619, 516, 618), (620, 511, 513), (511, 620, 621), (622, 511, 621), (511, 622, 585), (622, 583, 585), (583, 622, 623), (624, 580, 581), (580, 624, 625), (580, 590, 521), (590, 580, 625), (540, 626, 539), (626, 540, 627), (539, 628, 538), (628, 539, 626), (538, 629, 536), (629, 538, 628), (536, 630, 534), (630, 536, 629), (630, 533, 534), (533, 630, 631), (631, 531, 533), (531, 631, 632), (632, 528, 531), (528, 632, 633), (633, 526, 528), (526, 633, 634), (526, 635, 525), (635, 526, 634), (635, 522, 525), (522, 635, 636), (637, 522, 636), (522, 637, 523), (637, 582, 523), (582, 637, 638), (639, 510, 512), (510, 639, 640), (641, 510, 640), (510, 641, 517), (641, 519, 517), (519, 641, 642), (643, 560, 644), (560, 643, 565), (643, 564, 565), (564, 643, 645), (646, 564, 645), (564, 646, 577), (646, 575, 577), (575, 646, 647), (648, 567, 570), (567, 648, 649), (650, 567, 649), (567, 650, 587), (587, 651, 544), (651, 587, 650), (544, 652, 545), (652, 544, 651), (652, 543, 545), (543, 652, 653), (653, 548, 543), (548, 653, 654), (654, 549, 548), (549, 654, 655), (655, 551, 549), (551, 655, 656), (551, 657, 553), (657, 551, 656), (553, 658, 555), (658, 553, 657), (555, 659, 542), (659, 555, 658), (619, 509, 660), (509, 619, 618), (509, 618, 376), (376, 618, 617), (376, 617, 383), (498, 615, 613), (615, 498, 383), (615, 383, 616), (616, 383, 617), (614, 613, 615), (613, 496, 498), (496, 613, 661), (661, 613, 579), (661, 579, 662), (663, 578, 664), (664, 506, 665), (506, 664, 507), (507, 664, 666), (666, 664, 578), (612, 578, 576), (578, 612, 666), (667, 513, 668), (513, 667, 620), (620, 667, 339), (339, 667, 669), (339, 669, 340), (509, 514, 660), (514, 509, 670), (670, 509, 671), (671, 509, 508), (619, 514, 515), (514, 619, 660), (672, 571, 574), (571, 672, 673), (584, 674, 586), (674, 584, 675), (360, 490, 363), (490, 360, 494), (494, 360, 492), (492, 360, 506), (506, 360, 505), (363, 314, 365), (314, 363, 315), (315, 363, 490), (483, 361, 318), (361, 483, 501), (318, 361, 364), (361, 501, 362), (362, 501, 504), (504, 501, 496), (496, 501, 497), (504, 664, 665), (664, 504, 661), (661, 504, 496), (316, 318, 364), (506, 504, 665), (504, 506, 505), (503, 340, 669), (340, 503, 502), (609, 572, 569), (572, 609, 611), (620, 622, 621), (622, 341, 623), (341, 622, 339), (339, 622, 620), (276, 625, 273), (625, 276, 287), (273, 625, 624), (273, 624, 486), (486, 624, 489), (489, 624, 623), (489, 623, 341), (493, 313, 491), (313, 493, 609), (609, 493, 611), (611, 493, 495), (611, 495, 610), (610, 495, 507), (610, 507, 612), (612, 507, 666), (299, 608, 302), (608, 299, 313), (608, 313, 609), (287, 590, 625), (590, 287, 418), (590, 418, 589), (589, 418, 591), (591, 418, 419), (591, 419, 592), (592, 419, 432), (592, 432, 205), (592, 205, 593), (593, 205, 189), (593, 189, 594), (594, 189, 595), (595, 189, 186), (595, 186, 596), (596, 186, 184), (596, 184, 597), (597, 184, 164), (597, 164, 598), (598, 164, 599), (605, 117, 606), (117, 605, 604), (117, 604, 431), (431, 604, 192), (192, 604, 603), (192, 603, 195), (195, 603, 602), (195, 602, 149), (149, 602, 601), (149, 601, 147), (147, 601, 600), (147, 600, 161), (161, 600, 599), (161, 599, 164), (161, 164, 166), (161, 166, 208), (302, 607, 119), (607, 302, 608), (119, 607, 606), (119, 606, 117), (623, 581, 583), (581, 623, 624), (662, 578, 663), (578, 662, 579), (661, 663, 664), (663, 661, 662), (513, 670, 668), (670, 513, 514), (667, 670, 671), (670, 667, 668), (340, 487, 338), (274, 484, 269), (484, 274, 373), (373, 274, 488), (373, 488, 371), (371, 488, 487), (371, 487, 340), (371, 340, 502), (365, 361, 363), (361, 365, 364), (671, 669, 667), (669, 671, 503), (503, 671, 372), (482, 370, 499), (370, 482, 268), (370, 268, 485), (485, 268, 270), (499, 370, 372), (499, 372, 508), (508, 372, 671), (499, 508, 500), (373, 485, 484), (485, 373, 370), (648, 571, 673), (571, 648, 570), (675, 582, 638), (582, 675, 584), (636, 638, 637), (638, 636, 635), (638, 635, 675), (675, 635, 156), (675, 156, 153), (675, 153, 172), (675, 172, 171), (675, 171, 216), (675, 216, 233), (156, 635, 197), (197, 635, 206), (206, 635, 200), (200, 635, 203), (203, 635, 176), (176, 635, 174), (174, 635, 214), (675, 178, 674), (178, 675, 181), (181, 675, 240), (240, 675, 227), (227, 675, 228), (228, 675, 233), (674, 178, 210), (674, 210, 212), (674, 212, 239), (674, 239, 222), (674, 222, 224), (674, 224, 231), (674, 231, 214), (674, 214, 634), (634, 214, 635), (674, 634, 639), (639, 634, 633), (639, 633, 640), (640, 633, 632), (640, 632, 641), (641, 632, 642), (642, 632, 676), (676, 632, 627), (627, 632, 631), (627, 631, 630), (627, 630, 629), (627, 629, 628), (627, 628, 626), (674, 512, 586), (512, 674, 639), (647, 574, 575), (574, 647, 672), (643, 646, 645), (677, 643, 644), (643, 677, 654), (654, 677, 655), (655, 677, 656), (656, 677, 657), (657, 677, 658), (658, 677, 659), (673, 343, 354), (343, 673, 221), (221, 673, 219), (219, 673, 404), (404, 673, 405), (405, 673, 672), (405, 672, 415), (415, 672, 412), (412, 672, 374), (374, 672, 375), (375, 672, 407), (407, 672, 406), (406, 672, 295), (295, 672, 652), (652, 672, 647), (652, 647, 653), (653, 647, 646), (653, 646, 654), (654, 646, 643), (648, 650, 649), (650, 648, 651), (651, 648, 673), (651, 673, 352), (352, 673, 366), (366, 673, 369), (369, 673, 326), (326, 673, 325), (325, 673, 354), (651, 352, 293), (651, 293, 292), (651, 292, 291), (651, 291, 320), (651, 320, 321), (651, 321, 294), (651, 294, 295), (651, 295, 652), (676, 540, 561), (540, 676, 627), (677, 560, 541), (560, 677, 644), (676, 519, 642), (519, 676, 561), (542, 677, 541), (677, 542, 659)])
me_untitled1_001.update()
me_untitled2_001 = bpy.data.meshes.new('Untitled2.001')
me_untitled2_001.from_pydata([(0.2679, 33.6, 3.0), (0.06815, 1.5, 2.518), (0.2679, 1.5, 3.0), (0.06815, 33.6, 2.518), (0.5858, 33.6, 3.414), (0.5858, 1.5, 3.414), (1.0, 1.5, 3.732), (1.0, 33.6, 3.732), (1.482, 1.5, 3.932), (1.482, 33.6, 3.932), (0.06815, 33.6, 1.482), (0.2679, 27.55, 1.0), (0.06815, 27.55, 1.482), (0.2679, 33.6, 1.0), (0.5858, 27.55, 0.5858), (0.5858, 33.6, 0.5858), (1.482, 7.55, 0.06815), (1.0, 1.5, 0.2679), (1.0, 7.55, 0.2679), (1.482, 1.5, 0.06815), (2.0, 1.5, 4.0), (2.0, 33.6, 4.0), (1.0, 27.55, 0.2679), (1.0, 33.6, 0.2679), (2.0, 33.6, 0.0), (1.482, 27.55, 0.06815), (1.482, 33.6, 0.06815), (2.0, 27.55, 0.0), (15.0, 33.6, 5.64e-15), (17.95, 33.6, 4.0), (0.0, 33.6, 2.0), (40.0, 35.0, 0.0), (40.0, 33.5, 4.0), (40.0, 33.5, 0.0), (40.0, 35.0, 4.0), (56.66, 33.5, 5.64e-15), (56.66, 33.5, 4.0), (17.95, 35.0, 4.0), (15.0, 35.0, 0.0), (20.62, 35.0, 4.0), (40.0, 1.5, 0.0), (40.0, 7.05e-16, 4.0), (40.0, 7.05e-16, 0.0), (40.0, 1.5, 4.0), (56.94, 1.5, 4.0), (56.94, 1.5, 0.0), (36.45, 30.11, 2.2), (36.3, 29.75, 0.0), (36.3, 29.75, 2.2), (36.45, 30.11, 0.0), (36.5, 30.5, 2.2), (36.5, 30.5, 0.0), (36.45, 30.89, 2.2), (36.45, 30.89, 0.0), (36.3, 31.25, 2.2), (36.3, 31.25, 0.0), (36.06, 31.56, 2.2), (36.06, 31.56, 0.0), (35.75, 31.8, 0.0), (35.75, 31.8, 2.2), (35.39, 31.95, 0.0), (35.39, 31.95, 2.2), (35.0, 32.0, 0.0), (35.0, 32.0, 2.2), (34.61, 31.95, 0.0), (34.61, 31.95, 2.2), (34.25, 31.8, 0.0), (34.25, 31.8, 2.2), (33.94, 31.56, 0.0), (33.94, 31.56, 2.2), (33.7, 31.25, 2.2), (33.7, 31.25, 0.0), (33.55, 30.89, 2.2), (33.55, 30.89, 0.0), (33.5, 30.5, 2.2), (33.5, 30.5, 0.0), (33.55, 30.11, 2.2), (33.55, 30.11, 0.0), (33.7, 29.75, 2.2), (33.7, 29.75, 0.0), (33.94, 29.44, 2.2), (33.94, 29.44, 0.0), (34.25, 29.2, 0.0), (34.25, 29.2, 2.2), (34.61, 29.05, 0.0), (34.61, 29.05, 2.2), (35.0, 29.0, 0.0), (35.0, 29.0, 2.2), (35.39, 29.05, 0.0), (35.39, 29.05, 2.2), (35.75, 29.2, 0.0), (35.75, 29.2, 2.2), (36.06, 29.44, 0.0), (36.06, 29.44, 2.2), (33.55, 4.888, -5.64e-15), (33.5, 4.5, 2.2), (33.5, 4.5, -5.64e-15), (33.55, 4.888, 2.2), (33.55, 4.112, 2.2), (33.55, 4.112, -5.64e-15), (33.7, 3.75, 2.2), (33.7, 3.75, -5.64e-15), (33.94, 3.439, 2.2), (33.94, 3.439, -5.64e-15), (34.25, 3.201, -5.64e-15), (34.25, 3.201, 2.2), (34.61, 3.051, -5.64e-15), (34.61, 3.051, 2.2), (35.0, 3.0, -5.64e-15), (35.0, 3.0, 2.2), (35.39, 3.051, -5.64e-15), (35.39, 3.051, 2.2), (35.75, 3.201, -5.64e-15), (35.75, 3.201, 2.2), (36.06, 3.439, -5.64e-15), (36.06, 3.439, 2.2), (36.3, 3.75, 2.2), (36.3, 3.75, -5.64e-15), (36.45, 4.112, 2.2), (36.45, 4.112, -5.64e-15), (36.5, 4.5, 2.2), (36.5, 4.5, -5.64e-15), (36.45, 4.888, 2.2), (36.45, 4.888, -5.64e-15), (36.3, 5.25, 2.2), (36.3, 5.25, -5.64e-15), (36.06, 5.561, 2.2), (36.06, 5.561, -5.64e-15), (35.75, 5.799, -5.64e-15), (35.75, 5.799, 2.2), (35.39, 5.949, -5.64e-15), (35.39, 5.949, 2.2), (35.0, 6.0, -5.64e-15), (35.0, 6.0, 2.2), (34.61, 5.949, -5.64e-15), (34.61, 5.949, 2.2), (34.25, 5.799, -5.64e-15), (34.25, 5.799, 2.2), (33.94, 5.561, -5.64e-15), (33.94, 5.561, 2.2), (33.7, 5.25, 2.2), (33.7, 5.25, -5.64e-15), (33.5, 1.902, 2.2), (34.22, 1.602, 2.2), (35.0, 1.5, 2.2), (35.78, 1.602, 2.2), (36.5, 1.902, 2.2), (36.5, 7.098, 2.2), (37.12, 6.621, 2.2), (37.12, 2.379, 2.2), (37.6, 3.0, 2.2), (37.6, 6.0, 2.2), (37.9, 3.724, 2.2), (37.9, 5.276, 2.2), (38.0, 4.5, 2.2), (32.1, 3.724, 2.2), (32.1, 5.276, 2.2), (32.0, 4.5, 2.2), (32.4, 3.0, 2.2), (32.4, 6.0, 2.2), (32.88, 2.379, 2.2), (32.88, 6.621, 2.2), (33.5, 7.098, 2.2), (34.22, 7.398, 2.2), (35.0, 7.5, 2.2), (35.78, 7.398, 2.2), (32.0, 4.5, 4.0), (32.1, 5.276, 4.0), (32.1, 3.724, 4.0), (32.4, 3.0, 4.0), (32.88, 2.379, 4.0), (33.5, 1.902, 4.0), (34.22, 1.602, 4.0), (35.0, 1.5, 4.0), (35.78, 1.602, 4.0), (36.5, 1.902, 4.0), (37.12, 2.379, 4.0), (37.6, 3.0, 4.0), (37.9, 3.724, 4.0), (38.0, 4.5, 4.0), (37.9, 5.276, 4.0), (37.6, 6.0, 4.0), (37.12, 6.621, 4.0), (36.5, 7.098, 4.0), (35.78, 7.398, 4.0), (35.0, 7.5, 4.0), (34.22, 7.398, 4.0), (33.5, 7.098, 4.0), (32.88, 6.621, 4.0), (32.4, 6.0, 4.0), (33.5, 27.9, 2.2), (34.22, 27.6, 2.2), (35.0, 27.5, 2.2), (35.78, 27.6, 2.2), (36.5, 27.9, 2.2), (37.12, 28.38, 2.2), (36.5, 33.1, 2.2), (37.12, 32.62, 2.2), (37.6, 29.0, 2.2), (37.6, 32.0, 2.2), (37.9, 29.72, 2.2), (37.9, 31.28, 2.2), (38.0, 30.5, 2.2), (32.1, 29.72, 2.2), (32.1, 31.28, 2.2), (32.0, 30.5, 2.2), (32.4, 29.0, 2.2), (32.4, 32.0, 2.2), (32.88, 28.38, 2.2), (32.88, 32.62, 2.2), (33.5, 33.1, 2.2), (34.22, 33.4, 2.2), (35.0, 33.5, 2.2), (35.78, 33.4, 2.2), (37.12, 32.62, 4.0), (36.5, 33.1, 4.0), (35.78, 33.4, 4.0), (35.0, 33.5, 4.0), (34.22, 33.4, 4.0), (33.5, 33.1, 4.0), (32.88, 32.62, 4.0), (32.4, 32.0, 4.0), (32.1, 31.28, 4.0), (32.0, 30.5, 4.0), (32.1, 29.72, 4.0), (32.4, 29.0, 4.0), (32.88, 28.38, 4.0), (33.5, 27.9, 4.0), (34.22, 27.6, 4.0), (35.0, 27.5, 4.0), (35.78, 27.6, 4.0), (36.5, 27.9, 4.0), (37.12, 28.38, 4.0), (37.6, 29.0, 4.0), (37.9, 29.72, 4.0), (38.0, 30.5, 4.0), (37.9, 31.28, 4.0), (37.6, 32.0, 4.0), (61.0, 29.16, 5.64e-15), (61.0, 5.56, 4.0), (61.0, 5.56, 0.0), (61.0, 29.16, 4.0), (18.0, 27.55, 0.0), (18.0, 7.55, 0.0), (58.0, 33.29, 5.64e-15), (58.19, 1.699, 0.0), (59.21, 32.67, 5.64e-15), (59.33, 2.275, 0.0), (60.17, 31.71, 5.64e-15), (60.22, 3.173, 0.0), (60.79, 30.5, 5.64e-15), (60.8, 4.305, 0.0), (2.0, 1.5, 0.0), (2.0, 7.55, 0.0), (15.0, 1.489, 0.0), (15.0, 4.935e-15, 0.0), (18.0, 27.55, 2.0), (0.0, 7.55, 2.0), (0.0, 27.55, 2.0), (18.0, 7.55, 2.0), (0.06815, 7.55, 1.482), (0.2679, 1.5, 1.0), (0.06815, 1.5, 1.482), (0.2679, 7.55, 1.0), (0.5858, 1.5, 0.5858), (0.5858, 7.55, 0.5858), (0.0, 1.5, 2.0), (60.8, 4.305, 4.0), (60.22, 3.173, 4.0), (59.33, 2.275, 4.0), (58.19, 1.699, 4.0), (58.0, 33.29, 4.0), (59.21, 32.67, 4.0), (60.17, 31.71, 4.0), (60.79, 30.5, 4.0), (17.95, 1.5, 4.0), (17.95, 0.0, 4.0)], [], [(0, 1, 2), (1, 0, 3), (4, 2, 5), (2, 4, 0), (6, 4, 5), (4, 6, 7), (8, 7, 6), (7, 8, 9), (10, 11, 12), (11, 10, 13), (13, 14, 11), (14, 13, 15), (16, 17, 18), (17, 16, 19), (20, 9, 8), (9, 20, 21), (15, 22, 14), (22, 15, 23), (24, 25, 26), (25, 24, 27), (26, 28, 24), (28, 26, 29), (29, 26, 23), (29, 23, 15), (29, 15, 13), (29, 13, 10), (29, 10, 30), (29, 30, 3), (29, 3, 0), (29, 0, 4), (29, 4, 7), (29, 7, 9), (29, 9, 21), (31, 32, 33), (32, 31, 34), (32, 35, 33), (35, 32, 36), (37, 31, 38), (31, 37, 34), (34, 37, 39), (40, 41, 42), (41, 40, 43), (44, 40, 45), (40, 44, 43), (46, 47, 48), (47, 46, 49), (50, 49, 46), (49, 50, 51), (52, 51, 50), (51, 52, 53), (54, 53, 52), (53, 54, 55), (56, 55, 54), (55, 56, 57), (56, 58, 57), (58, 56, 59), (59, 60, 58), (60, 59, 61), (61, 62, 60), (62, 61, 63), (63, 64, 62), (64, 63, 65), (65, 66, 64), (66, 65, 67), (67, 68, 66), (68, 67, 69), (68, 70, 71), (70, 68, 69), (71, 72, 73), (72, 71, 70), (73, 74, 75), (74, 73, 72), (75, 76, 77), (76, 75, 74), (77, 78, 79), (78, 77, 76), (79, 80, 81), (80, 79, 78), (80, 82, 81), (82, 80, 83), (83, 84, 82), (84, 83, 85), (85, 86, 84), (86, 85, 87), (87, 88, 86), (88, 87, 89), (89, 90, 88), (90, 89, 91), (91, 92, 90), (92, 91, 93), (48, 92, 93), (92, 48, 47), (94, 95, 96), (95, 94, 97), (96, 98, 99), (98, 96, 95), (99, 100, 101), (100, 99, 98), (101, 102, 103), (102, 101, 100), (102, 104, 103), (104, 102, 105), (105, 106, 104), (106, 105, 107), (107, 108, 106), (108, 107, 109), (109, 110, 108), (110, 109, 111), (111, 112, 110), (112, 111, 113), (113, 114, 112), (114, 113, 115), (116, 114, 115), (114, 116, 117), (118, 117, 116), (117, 118, 119), (120, 119, 118), (119, 120, 121), (122, 121, 120), (121, 122, 123), (124, 123, 122), (123, 124, 125), (126, 125, 124), (125, 126, 127), (126, 128, 127), (128, 126, 129), (129, 130, 128), (130, 129, 131), (131, 132, 130), (132, 131, 133), (133, 134, 132), (134, 133, 135), (135, 136, 134), (136, 135, 137), (137, 138, 136), (138, 137, 139), (138, 140, 141), (140, 138, 139), (141, 97, 94), (97, 141, 140), (142, 98, 95), (98, 142, 143), (98, 143, 100), (100, 143, 102), (102, 143, 105), (105, 143, 144), (105, 144, 107), (107, 144, 109), (109, 144, 145), (109, 145, 111), (111, 145, 113), (113, 145, 115), (115, 145, 146), (115, 146, 116), (116, 146, 118), (118, 146, 120), (120, 146, 147), (147, 146, 148), (148, 146, 149), (148, 149, 150), (148, 150, 151), (151, 150, 152), (151, 152, 153), (153, 152, 154), (155, 156, 157), (156, 155, 158), (156, 158, 159), (159, 158, 160), (159, 160, 161), (161, 160, 142), (161, 142, 162), (162, 142, 95), (162, 95, 97), (162, 97, 163), (163, 97, 140), (163, 140, 139), (163, 139, 137), (163, 137, 164), (164, 137, 135), (164, 135, 133), (164, 133, 131), (164, 131, 165), (165, 131, 129), (165, 129, 126), (165, 126, 147), (147, 126, 124), (147, 124, 122), (147, 122, 120), (156, 166, 157), (166, 156, 167), (157, 168, 155), (168, 157, 166), (155, 169, 158), (169, 155, 168), (158, 170, 160), (170, 158, 169), (170, 142, 160), (142, 170, 171), (171, 143, 142), (143, 171, 172), (172, 144, 143), (144, 172, 173), (173, 145, 144), (145, 173, 174), (174, 146, 145), (146, 174, 175), (175, 149, 146), (149, 175, 176), (177, 149, 176), (149, 177, 150), (178, 150, 177), (150, 178, 152), (179, 152, 178), (152, 179, 154), (180, 154, 179), (154, 180, 153), (181, 153, 180), (153, 181, 151), (182, 151, 181), (151, 182, 148), (182, 147, 148), (147, 182, 183), (183, 165, 147), (165, 183, 184), (184, 164, 165), (164, 184, 185), (185, 163, 164), (163, 185, 186), (186, 162, 163), (162, 186, 187), (187, 161, 162), (161, 187, 188), (161, 189, 159), (189, 161, 188), (159, 167, 156), (167, 159, 189), (190, 76, 74), (76, 190, 191), (76, 191, 78), (78, 191, 80), (80, 191, 83), (83, 191, 192), (83, 192, 85), (85, 192, 87), (87, 192, 193), (87, 193, 89), (89, 193, 91), (91, 193, 93), (93, 193, 194), (93, 194, 48), (48, 194, 46), (46, 194, 50), (50, 194, 195), (50, 195, 196), (196, 195, 197), (197, 195, 198), (197, 198, 199), (199, 198, 200), (199, 200, 201), (201, 200, 202), (203, 204, 205), (204, 203, 206), (204, 206, 207), (207, 206, 208), (207, 208, 209), (209, 208, 190), (209, 190, 210), (210, 190, 74), (210, 74, 72), (210, 72, 211), (211, 72, 70), (211, 70, 69), (211, 69, 67), (211, 67, 212), (212, 67, 65), (212, 65, 63), (212, 63, 61), (212, 61, 213), (213, 61, 59), (213, 59, 56), (213, 56, 196), (196, 56, 54), (196, 54, 52), (196, 52, 50), (214, 196, 197), (196, 214, 215), (215, 213, 196), (213, 215, 216), (216, 212, 213), (212, 216, 217), (217, 211, 212), (211, 217, 218), (218, 210, 211), (210, 218, 219), (219, 209, 210), (209, 219, 220), (209, 221, 207), (221, 209, 220), (207, 222, 204), (222, 207, 221), (204, 223, 205), (223, 204, 222), (205, 224, 203), (224, 205, 223), (203, 225, 206), (225, 203, 224), (206, 226, 208), (226, 206, 225), (226, 190, 208), (190, 226, 227), (227, 191, 190), (191, 227, 228), (228, 192, 191), (192, 228, 229), (229, 193, 192), (193, 229, 230), (230, 194, 193), (194, 230, 231), (231, 195, 194), (195, 231, 232), (233, 195, 232), (195, 233, 198), (234, 198, 233), (198, 234, 200), (235, 200, 234), (200, 235, 202), (236, 202, 235), (202, 236, 201), (237, 201, 236), (201, 237, 199), (214, 199, 237), (199, 214, 197), (238, 239, 240), (239, 238, 241), (31, 28, 38), (28, 31, 242), (242, 31, 66), (242, 66, 68), (242, 68, 71), (242, 71, 243), (243, 71, 73), (243, 73, 75), (66, 31, 64), (64, 31, 62), (62, 31, 60), (60, 31, 58), (58, 31, 57), (57, 31, 55), (55, 31, 53), (53, 31, 51), (51, 31, 121), (35, 40, 33), (40, 35, 45), (45, 35, 244), (45, 244, 245), (245, 244, 246), (245, 246, 247), (247, 246, 248), (247, 248, 249), (249, 248, 250), (249, 250, 251), (251, 250, 238), (251, 238, 240), (243, 252, 253), (252, 243, 254), (254, 243, 255), (255, 243, 42), (42, 243, 104), (104, 243, 103), (103, 243, 101), (101, 243, 99), (99, 243, 96), (96, 243, 75), (42, 104, 106), (42, 106, 108), (42, 108, 110), (42, 110, 112), (42, 112, 114), (42, 114, 117), (42, 117, 119), (42, 119, 121), (42, 121, 31), (42, 31, 33), (42, 33, 40), (77, 96, 75), (96, 77, 94), (94, 77, 141), (141, 77, 79), (141, 79, 81), (141, 81, 138), (138, 81, 82), (138, 82, 136), (136, 82, 84), (136, 84, 134), (134, 84, 86), (134, 86, 132), (132, 86, 88), (132, 88, 130), (130, 88, 128), (128, 88, 90), (128, 90, 92), (128, 92, 127), (127, 92, 47), (127, 47, 125), (125, 47, 49), (125, 49, 123), (123, 49, 121), (121, 49, 51), (28, 27, 24), (27, 28, 242), (256, 257, 258), (257, 256, 259), (256, 243, 259), (243, 256, 242), (260, 261, 262), (261, 260, 263), (256, 27, 242), (27, 256, 25), (25, 256, 22), (22, 256, 14), (14, 256, 11), (11, 256, 12), (12, 256, 258), (18, 264, 265), (264, 18, 17), (26, 22, 23), (22, 26, 25), (16, 243, 253), (243, 16, 259), (259, 16, 18), (259, 18, 265), (259, 265, 263), (259, 263, 260), (259, 260, 257), (263, 264, 261), (264, 263, 265), (253, 19, 16), (19, 253, 252), (257, 262, 266), (262, 257, 260), (3, 266, 1), (266, 3, 257), (257, 3, 258), (258, 3, 30), (30, 12, 258), (12, 30, 10), (240, 267, 251), (267, 240, 239), (251, 268, 249), (268, 251, 267), (268, 247, 249), (247, 268, 269), (269, 245, 247), (245, 269, 270), (270, 45, 245), (45, 270, 44), (36, 244, 35), (244, 36, 271), (271, 246, 244), (246, 271, 272), (246, 273, 248), (273, 246, 272), (248, 274, 250), (274, 248, 273), (250, 241, 238), (241, 250, 274), (41, 275, 276), (275, 41, 172), (275, 172, 171), (275, 171, 170), (275, 170, 169), (275, 169, 29), (29, 169, 37), (37, 169, 168), (37, 168, 39), (39, 168, 166), (172, 41, 173), (173, 41, 174), (174, 41, 175), (175, 41, 176), (176, 41, 177), (177, 41, 178), (178, 41, 179), (179, 41, 235), (44, 32, 43), (32, 44, 36), (36, 44, 271), (271, 44, 270), (271, 270, 272), (272, 270, 269), (272, 269, 273), (273, 269, 268), (273, 268, 274), (274, 268, 267), (274, 267, 241), (241, 267, 239), (39, 218, 34), (218, 39, 219), (219, 39, 220), (220, 39, 221), (221, 39, 222), (222, 39, 223), (223, 39, 166), (34, 218, 217), (34, 217, 216), (34, 216, 215), (34, 215, 214), (34, 214, 237), (34, 237, 236), (34, 236, 235), (34, 235, 41), (34, 41, 43), (34, 43, 32), (167, 223, 166), (223, 167, 224), (224, 167, 189), (224, 189, 225), (225, 189, 188), (225, 188, 226), (226, 188, 187), (226, 187, 227), (227, 187, 186), (227, 186, 228), (228, 186, 185), (228, 185, 229), (229, 185, 184), (229, 184, 230), (230, 184, 183), (230, 183, 231), (231, 183, 182), (231, 182, 232), (232, 182, 181), (232, 181, 233), (233, 181, 180), (233, 180, 234), (234, 180, 179), (234, 179, 235), (275, 21, 20), (21, 275, 29), (41, 255, 42), (255, 41, 276), (275, 255, 276), (255, 275, 254), (37, 28, 29), (28, 37, 38), (275, 252, 254), (252, 275, 20), (20, 19, 252), (19, 20, 17), (17, 20, 264), (264, 20, 261), (261, 20, 262), (262, 20, 266), (266, 20, 1), (1, 20, 2), (2, 20, 5), (5, 20, 6), (6, 20, 8)])
me_untitled2_001.update()
me_cube_002 = bpy.data.meshes.new('Cube.002')
me_cube_002.from_pydata([(-0.5155, -0.5185, -0.5286), (-0.5155, -0.5185, 0.5), (-0.5155, 0.5176, -0.5286), (-0.5155, 0.5176, 0.5), (0.4977, -0.5185, -0.5286), (0.4977, -0.5185, 0.5), (0.4977, 0.5176, -0.5286), (0.4977, 0.5176, 0.5), (-0.4827, -0.4827, -0.4827), (-0.4788, -0.4788, 0.5), (-0.4827, 0.4827, -0.4827), (-0.4788, 0.4788, 0.5), (0.4827, -0.4827, -0.4827), (0.4788, -0.4788, 0.5), (0.4827, 0.4827, -0.4827), (0.4788, 0.4788, 0.5), (-0.5155, -0.2514, -0.08524), (-0.5155, -0.2514, -0.06582), (-0.5155, -0.2514, -0.06403), (-0.5155, -0.2514, -0.3423), (-0.5155, -0.1646, -0.3423), (-0.5155, -0.01566, -0.3423), (-0.5155, 0.01291, -0.3423), (-0.5155, 0.2486, 0.0434), (-0.5155, 0.2486, -0.06403), (-0.5155, 0.2486, -0.08524), (-0.5155, 0.2486, -0.3423), (-0.5155, 0.2486, -0.06582), (-0.5155, 0.1618, -0.3423), (-0.4821, -0.2514, -0.3423), (-0.4821, -0.1953, -0.3423), (-0.4821, -0.01566, -0.3423), (-0.4821, 0.01291, -0.3423), (-0.4806, 0.2486, 0.0434), (-0.4809, 0.2486, -0.02463), (-0.4809, 0.2486, -0.02577), (-0.4809, 0.2486, -0.03814), (-0.4821, 0.2486, -0.3423), (-0.4821, 0.1925, -0.3423), (-0.4809, -0.2514, -0.03814), (-0.4809, -0.2514, -0.02463), (-0.4809, -0.2514, -0.02577), (-0.5155, -0.2535, 0.04272), (-0.5155, -0.2514, 0.04272), (-0.5155, 0.2465, 0.0434), (-0.5155, -0.2535, 0.0676), (-0.5155, -0.2398, 0.09986), (-0.5155, -0.2535, 0.09986), (-0.5155, -0.2203, 0.09986), (-0.5155, -0.2254, 0.09986), (-0.5155, -0.2292, 0.09986), (-0.5155, -0.2314, 0.09986), (-0.5155, 0.2465, 0.07929), (-0.5155, 0.2465, 0.09986), (-0.5155, 0.2376, 0.09986), (-0.5155, 0.2354, 0.09986), (-0.5155, 0.2273, 0.09986), (-0.5155, 0.2319, 0.09986), (-0.5155, 0.2221, 0.09986), (-0.5155, 0.2167, 0.09986), (-0.5155, -0.004117, 0.09986), (-0.5155, -0.004597, 0.09986), (-0.5155, -0.01361, 0.09986), (-0.5155, 0.04472, 0.09986), (-0.5155, 0.04142, 0.09986), (-0.4806, -0.2535, 0.04272), (-0.4806, -0.2514, 0.04272), (-0.4806, 0.2465, 0.0434), (-0.4805, -0.2535, 0.07962), (-0.4804, -0.2535, 0.09986), (-0.4804, -0.2272, 0.09986), (-0.4804, -0.2309, 0.09986), (-0.4804, -0.2449, 0.09986), (-0.4804, -0.1637, 0.09986), (-0.4804, -0.1706, 0.09986), (-0.4804, -0.1714, 0.09986), (-0.4804, -0.1731, 0.09986), (-0.4804, -0.2125, 0.09986), (-0.4804, -0.221, 0.09986), (-0.4804, -0.1571, 0.09986), (-0.4805, 0.2465, 0.06568), (-0.4804, 0.2465, 0.09986), (-0.4804, 0.2287, 0.09986), (-0.4804, 0.2242, 0.09986), (-0.4804, 0.2173, 0.09986), (-0.4804, 0.2081, 0.09986), (-0.4804, 0.1976, 0.09986), (-0.4804, 0.1869, 0.09986), (0.4977, 0.2026, -0.4536), (0.4977, 0.2026, -0.394), (0.4977, 0.3186, -0.394), (0.4977, 0.3186, -0.4536), (0.4826, 0.2026, -0.4536), (0.4823, 0.2026, -0.394), (0.4823, 0.3186, -0.394), (0.4826, 0.3186, -0.4536), (-0.07333, -0.3798, -0.4883), (-0.07333, -0.3798, -0.4451), (-0.07137, -0.3802, -0.4883), (-0.07137, -0.3802, -0.4451), (-0.06948, -0.3815, -0.4883), (-0.06948, -0.3815, -0.4451), (-0.06773, -0.3835, -0.4883), (-0.06773, -0.3835, -0.4451), (-0.0662, -0.3862, -0.4883), (-0.0662, -0.3862, -0.4451), (-0.06495, -0.3894, -0.4883), (-0.06495, -0.3894, -0.4451), (-0.06402, -0.3932, -0.4883), (-0.06402, -0.3932, -0.4451), (-0.06344, -0.3972, -0.4883), (-0.06344, -0.3972, -0.4451), (-0.06325, -0.4014, -0.4883), (-0.06325, -0.4014, -0.4451), (-0.06344, -0.4056, -0.4883), (-0.06344, -0.4056, -0.4451), (-0.06402, -0.4097, -0.4883), (-0.06402, -0.4097, -0.4451), (-0.06495, -0.4134, -0.4883), (-0.06495, -0.4134, -0.4451), (-0.0662, -0.4167, -0.4883), (-0.0662, -0.4167, -0.4451), (-0.06773, -0.4194, -0.4883), (-0.06773, -0.4194, -0.4451), (-0.06948, -0.4214, -0.4883), (-0.06948, -0.4214, -0.4451), (-0.07137, -0.4226, -0.4883), (-0.07137, -0.4226, -0.4451), (-0.07333, -0.423, -0.4883), (-0.07333, -0.423, -0.4451), (-0.0753, -0.4226, -0.4883), (-0.0753, -0.4226, -0.4451), (-0.07719, -0.4214, -0.4883), (-0.07719, -0.4214, -0.4451), (-0.07893, -0.4194, -0.4883), (-0.07893, -0.4194, -0.4451), (-0.08046, -0.4167, -0.4883), (-0.08046, -0.4167, -0.4451), (-0.08172, -0.4134, -0.4883), (-0.08172, -0.4134, -0.4451), (-0.08265, -0.4097, -0.4883), (-0.08265, -0.4097, -0.4451), (-0.08322, -0.4056, -0.4883), (-0.08322, -0.4056, -0.4451), (-0.08342, -0.4014, -0.4883), (-0.08342, -0.4014, -0.4451), (-0.08322, -0.3972, -0.4883), (-0.08322, -0.3972, -0.4451), (-0.08265, -0.3932, -0.4883), (-0.08265, -0.3932, -0.4451), (-0.08172, -0.3894, -0.4883), (-0.08172, -0.3894, -0.4451), (-0.08046, -0.3862, -0.4883), (-0.08046, -0.3862, -0.4451), (-0.07893, -0.3835, -0.4883), (-0.07893, -0.3835, -0.4451), (-0.07719, -0.3815, -0.4883), (-0.07719, -0.3815, -0.4451), (-0.0753, -0.3802, -0.4883), (-0.0753, -0.3802, -0.4451), (0.23, -0.3813, -0.4883), (0.23, -0.3813, -0.4451), (0.232, -0.3817, -0.4883), (0.232, -0.3817, -0.4451), (0.2339, -0.3829, -0.4883), (0.2339, -0.3829, -0.4451), (0.2356, -0.3849, -0.4883), (0.2356, -0.3849, -0.4451), (0.2371, -0.3876, -0.4883), (0.2371, -0.3876, -0.4451), (0.2384, -0.3909, -0.4883), (0.2384, -0.3909, -0.4451), (0.2393, -0.3946, -0.4883), (0.2393, -0.3946, -0.4451), (0.2399, -0.3986, -0.4883), (0.2399, -0.3986, -0.4451), (0.2401, -0.4029, -0.4883), (0.2401, -0.4029, -0.4451), (0.2399, -0.4071, -0.4883), (0.2399, -0.4071, -0.4451), (0.2393, -0.4111, -0.4883), (0.2393, -0.4111, -0.4451), (0.2384, -0.4149, -0.4883), (0.2384, -0.4149, -0.4451), (0.2371, -0.4181, -0.4883), (0.2371, -0.4181, -0.4451), (0.2356, -0.4208, -0.4883), (0.2356, -0.4208, -0.4451), (0.2339, -0.4228, -0.4883), (0.2339, -0.4228, -0.4451), (0.232, -0.424, -0.4883), (0.232, -0.424, -0.4451), (0.23, -0.4245, -0.4883), (0.23, -0.4245, -0.4451), (0.228, -0.424, -0.4883), (0.228, -0.424, -0.4451), (0.2261, -0.4228, -0.4883), (0.2261, -0.4228, -0.4451), (0.2244, -0.4208, -0.4883), (0.2244, -0.4208, -0.4451), (0.2229, -0.4181, -0.4883), (0.2229, -0.4181, -0.4451), (0.2216, -0.4149, -0.4883), (0.2216, -0.4149, -0.4451), (0.2207, -0.4111, -0.4883), (0.2207, -0.4111, -0.4451), (0.2201, -0.4071, -0.4883), (0.2201, -0.4071, -0.4451), (0.2199, -0.4029, -0.4883), (0.2199, -0.4029, -0.4451), (0.2201, -0.3986, -0.4883), (0.2201, -0.3986, -0.4451), (0.2207, -0.3946, -0.4883), (0.2207, -0.3946, -0.4451), (0.2216, -0.3909, -0.4883), (0.2216, -0.3909, -0.4451), (0.2229, -0.3876, -0.4883), (0.2229, -0.3876, -0.4451), (0.2244, -0.3849, -0.4883), (0.2244, -0.3849, -0.4451), (0.2261, -0.3829, -0.4883), (0.2261, -0.3829, -0.4451), (0.228, -0.3817, -0.4883), (0.228, -0.3817, -0.4451), (-0.07333, -0.09125, -0.4883), (-0.07333, -0.09125, -0.4451), (-0.07137, -0.09167, -0.4883), (-0.07137, -0.09167, -0.4451), (-0.06948, -0.0929, -0.4883), (-0.06948, -0.0929, -0.4451), (-0.06773, -0.09489, -0.4883), (-0.06773, -0.09489, -0.4451), (-0.0662, -0.09758, -0.4883), (-0.0662, -0.09758, -0.4451), (-0.06495, -0.1009, -0.4883), (-0.06495, -0.1009, -0.4451), (-0.06402, -0.1046, -0.4883), (-0.06402, -0.1046, -0.4451), (-0.06344, -0.1086, -0.4883), (-0.06344, -0.1086, -0.4451), (-0.06325, -0.1129, -0.4883), (-0.06325, -0.1129, -0.4451), (-0.06344, -0.1171, -0.4883), (-0.06344, -0.1171, -0.4451), (-0.06402, -0.1211, -0.4883), (-0.06402, -0.1211, -0.4451), (-0.06495, -0.1249, -0.4883), (-0.06495, -0.1249, -0.4451), (-0.0662, -0.1281, -0.4883), (-0.0662, -0.1281, -0.4451), (-0.06773, -0.1308, -0.4883), (-0.06773, -0.1308, -0.4451), (-0.06948, -0.1328, -0.4883), (-0.06948, -0.1328, -0.4451), (-0.07137, -0.134, -0.4883), (-0.07137, -0.134, -0.4451), (-0.07333, -0.1345, -0.4883), (-0.07333, -0.1345, -0.4451), (-0.0753, -0.134, -0.4883), (-0.0753, -0.134, -0.4451), (-0.07719, -0.1328, -0.4883), (-0.07719, -0.1328, -0.4451), (-0.07893, -0.1308, -0.4883), (-0.07893, -0.1308, -0.4451), (-0.08046, -0.1281, -0.4883), (-0.08046, -0.1281, -0.4451), (-0.08172, -0.1249, -0.4883), (-0.08172, -0.1249, -0.4451), (-0.08265, -0.1211, -0.4883), (-0.08265, -0.1211, -0.4451), (-0.08322, -0.1171, -0.4883), (-0.08322, -0.1171, -0.4451), (-0.08342, -0.1129, -0.4883), (-0.08342, -0.1129, -0.4451), (-0.08322, -0.1086, -0.4883), (-0.08322, -0.1086, -0.4451), (-0.08265, -0.1046, -0.4883), (-0.08265, -0.1046, -0.4451), (-0.08172, -0.1009, -0.4883), (-0.08172, -0.1009, -0.4451), (-0.08046, -0.09758, -0.4883), (-0.08046, -0.09758, -0.4451), (-0.07893, -0.09489, -0.4883), (-0.07893, -0.09489, -0.4451), (-0.07719, -0.0929, -0.4883), (-0.07719, -0.0929, -0.4451), (-0.0753, -0.09167, -0.4883), (-0.0753, -0.09167, -0.4451), (0.23, -0.09554, -0.4883), (0.23, -0.09554, -0.4451), (0.232, -0.09595, -0.4883), (0.232, -0.09595, -0.4451), (0.2339, -0.09718, -0.4883), (0.2339, -0.09718, -0.4451), (0.2356, -0.09918, -0.4883), (0.2356, -0.09918, -0.4451), (0.2371, -0.1019, -0.4883), (0.2371, -0.1019, -0.4451), (0.2384, -0.1051, -0.4883), (0.2384, -0.1051, -0.4451), (0.2393, -0.1089, -0.4883), (0.2393, -0.1089, -0.4451), (0.2399, -0.1129, -0.4883), (0.2399, -0.1129, -0.4451), (0.2401, -0.1171, -0.4883), (0.2401, -0.1171, -0.4451), (0.2399, -0.1214, -0.4883), (0.2399, -0.1214, -0.4451), (0.2393, -0.1254, -0.4883), (0.2393, -0.1254, -0.4451), (0.2384, -0.1291, -0.4883), (0.2384, -0.1291, -0.4451), (0.2371, -0.1324, -0.4883), (0.2371, -0.1324, -0.4451), (0.2356, -0.1351, -0.4883), (0.2356, -0.1351, -0.4451), (0.2339, -0.1371, -0.4883), (0.2339, -0.1371, -0.4451), (0.232, -0.1383, -0.4883), (0.232, -0.1383, -0.4451), (0.23, -0.1387, -0.4883), (0.23, -0.1387, -0.4451), (0.228, -0.1383, -0.4883), (0.228, -0.1383, -0.4451), (0.2261, -0.1371, -0.4883), (0.2261, -0.1371, -0.4451), (0.2244, -0.1351, -0.4883), (0.2244, -0.1351, -0.4451), (0.2229, -0.1324, -0.4883), (0.2229, -0.1324, -0.4451), (0.2216, -0.1291, -0.4883), (0.2216, -0.1291, -0.4451), (0.2207, -0.1254, -0.4883), (0.2207, -0.1254, -0.4451), (0.2201, -0.1214, -0.4883), (0.2201, -0.1214, -0.4451), (0.2199, -0.1171, -0.4883), (0.2199, -0.1171, -0.4451), (0.2201, -0.1129, -0.4883), (0.2201, -0.1129, -0.4451), (0.2207, -0.1089, -0.4883), (0.2207, -0.1089, -0.4451), (0.2216, -0.1051, -0.4883), (0.2216, -0.1051, -0.4451), (0.2229, -0.1019, -0.4883), (0.2229, -0.1019, -0.4451), (0.2244, -0.09918, -0.4883), (0.2244, -0.09918, -0.4451), (0.2261, -0.09718, -0.4883), (0.2261, -0.09718, -0.4451), (0.228, -0.09595, -0.4883), (0.228, -0.09595, -0.4451)], [], [(42, 43, 18, 17, 16, 19, 0, 1, 3, 2, 26, 25, 27, 24, 23, 44, 52, 53, 54, 55, 57, 56, 58, 59, 63, 64, 60, 61, 62, 48, 49, 50, 51, 46, 47, 45), (28, 26, 2, 0, 19, 20, 21, 22), (2, 3, 7, 6), (6, 7, 5, 4, 88, 89, 90, 91), (88, 4, 6, 91), (4, 5, 1, 0), (2, 6, 4, 0), (21, 31, 32, 22), (80, 67, 33, 34, 35, 36, 37, 10, 11, 9, 8, 29, 39, 41, 40, 66, 65, 68, 69, 72, 71, 70, 78, 77, 76, 75, 74, 73, 79, 87, 86, 85, 84, 83, 82, 81), (10, 14, 15, 11), (92, 12, 13, 15, 14, 95, 94, 93), (95, 14, 12, 92), (12, 8, 9, 13), (10, 8, 12, 14), (3, 1, 9, 11), (7, 3, 11, 15), (5, 7, 15, 13), (1, 5, 13, 9), (26, 28, 38, 37), (32, 38, 28, 22), (30, 20, 19, 29), (21, 20, 30, 31), (29, 19, 16, 39), (39, 16, 17, 41), (41, 17, 18, 40), (40, 18, 43, 66), (25, 26, 37, 36), (27, 25, 36, 35), (24, 27, 35, 34), (23, 24, 34, 33), (30, 29, 8, 10, 37, 38, 32, 31), (44, 23, 33, 67), (67, 80, 52, 44), (81, 53, 52, 80), (43, 42, 65, 66), (69, 47, 46, 72), (72, 46, 51, 71), (50, 70, 71, 51), (49, 78, 70, 50), (48, 77, 78, 49), (77, 48, 62, 76), (76, 62, 61, 75), (75, 61, 60, 74), (74, 60, 64, 73), (64, 63, 79, 73), (54, 53, 81, 82), (83, 55, 54, 82), (84, 57, 55, 83), (85, 56, 57, 84), (86, 58, 56, 85), (59, 58, 86, 87), (79, 63, 59, 87), (45, 68, 65, 42), (68, 45, 47, 69), (95, 91, 90, 94), (93, 89, 88, 92), (88, 91, 95, 92), (94, 90, 89, 93), (96, 97, 99, 98), (98, 99, 101, 100), (100, 101, 103, 102), (102, 103, 105, 104), (104, 105, 107, 106), (106, 107, 109, 108), (108, 109, 111, 110), (110, 111, 113, 112), (112, 113, 115, 114), (114, 115, 117, 116), (116, 117, 119, 118), (118, 119, 121, 120), (120, 121, 123, 122), (122, 123, 125, 124), (124, 125, 127, 126), (126, 127, 129, 128), (128, 129, 131, 130), (130, 131, 133, 132), (132, 133, 135, 134), (134, 135, 137, 136), (136, 137, 139, 138), (138, 139, 141, 140), (140, 141, 143, 142), (142, 143, 145, 144), (144, 145, 147, 146), (146, 147, 149, 148), (148, 149, 151, 150), (150, 151, 153, 152), (152, 153, 155, 154), (154, 155, 157, 156), (99, 97, 159, 157, 155, 153, 151, 149, 147, 145, 143, 141, 139, 137, 135, 133, 131, 129, 127, 125, 123, 121, 119, 117, 115, 113, 111, 109, 107, 105, 103, 101), (156, 157, 159, 158), (158, 159, 97, 96), (96, 98, 100, 102, 104, 106, 108, 110, 112, 114, 116, 118, 120, 122, 124, 126, 128, 130, 132, 134, 136, 138, 140, 142, 144, 146, 148, 150, 152, 154, 156, 158), (160, 161, 163, 162), (162, 163, 165, 164), (164, 165, 167, 166), (166, 167, 169, 168), (168, 169, 171, 170), (170, 171, 173, 172), (172, 173, 175, 174), (174, 175, 177, 176), (176, 177, 179, 178), (178, 179, 181, 180), (180, 181, 183, 182), (182, 183, 185, 184), (184, 185, 187, 186), (186, 187, 189, 188), (188, 189, 191, 190), (190, 191, 193, 192), (192, 193, 195, 194), (194, 195, 197, 196), (196, 197, 199, 198), (198, 199, 201, 200), (200, 201, 203, 202), (202, 203, 205, 204), (204, 205, 207, 206), (206, 207, 209, 208), (208, 209, 211, 210), (210, 211, 213, 212), (212, 213, 215, 214), (214, 215, 217, 216), (216, 217, 219, 218), (218, 219, 221, 220), (163, 161, 223, 221, 219, 217, 215, 213, 211, 209, 207, 205, 203, 201, 199, 197, 195, 193, 191, 189, 187, 185, 183, 181, 179, 177, 175, 173, 171, 169, 167, 165), (220, 221, 223, 222), (222, 223, 161, 160), (160, 162, 164, 166, 168, 170, 172, 174, 176, 178, 180, 182, 184, 186, 188, 190, 192, 194, 196, 198, 200, 202, 204, 206, 208, 210, 212, 214, 216, 218, 220, 222), (224, 225, 227, 226), (226, 227, 229, 228), (228, 229, 231, 230), (230, 231, 233, 232), (232, 233, 235, 234), (234, 235, 237, 236), (236, 237, 239, 238), (238, 239, 241, 240), (240, 241, 243, 242), (242, 243, 245, 244), (244, 245, 247, 246), (246, 247, 249, 248), (248, 249, 251, 250), (250, 251, 253, 252), (252, 253, 255, 254), (254, 255, 257, 256), (256, 257, 259, 258), (258, 259, 261, 260), (260, 261, 263, 262), (262, 263, 265, 264), (264, 265, 267, 266), (266, 267, 269, 268), (268, 269, 271, 270), (270, 271, 273, 272), (272, 273, 275, 274), (274, 275, 277, 276), (276, 277, 279, 278), (278, 279, 281, 280), (280, 281, 283, 282), (282, 283, 285, 284), (227, 225, 287, 285, 283, 281, 279, 277, 275, 273, 271, 269, 267, 265, 263, 261, 259, 257, 255, 253, 251, 249, 247, 245, 243, 241, 239, 237, 235, 233, 231, 229), (284, 285, 287, 286), (286, 287, 225, 224), (224, 226, 228, 230, 232, 234, 236, 238, 240, 242, 244, 246, 248, 250, 252, 254, 256, 258, 260, 262, 264, 266, 268, 270, 272, 274, 276, 278, 280, 282, 284, 286), (288, 289, 291, 290), (290, 291, 293, 292), (292, 293, 295, 294), (294, 295, 297, 296), (296, 297, 299, 298), (298, 299, 301, 300), (300, 301, 303, 302), (302, 303, 305, 304), (304, 305, 307, 306), (306, 307, 309, 308), (308, 309, 311, 310), (310, 311, 313, 312), (312, 313, 315, 314), (314, 315, 317, 316), (316, 317, 319, 318), (318, 319, 321, 320), (320, 321, 323, 322), (322, 323, 325, 324), (324, 325, 327, 326), (326, 327, 329, 328), (328, 329, 331, 330), (330, 331, 333, 332), (332, 333, 335, 334), (334, 335, 337, 336), (336, 337, 339, 338), (338, 339, 341, 340), (340, 341, 343, 342), (342, 343, 345, 344), (344, 345, 347, 346), (346, 347, 349, 348), (291, 289, 351, 349, 347, 345, 343, 341, 339, 337, 335, 333, 331, 329, 327, 325, 323, 321, 319, 317, 315, 313, 311, 309, 307, 305, 303, 301, 299, 297, 295, 293), (348, 349, 351, 350), (350, 351, 289, 288), (288, 290, 292, 294, 296, 298, 300, 302, 304, 306, 308, 310, 312, 314, 316, 318, 320, 322, 324, 326, 328, 330, 332, 334, 336, 338, 340, 342, 344, 346, 348, 350)])
_uv = me_cube_002.uv_layers.new(name='UVMap')
_uv.uv.foreach_set('vector', [0.5107, 0.06691, 0.5107, 0.06742, 0.484, 0.06742, 0.4835, 0.06742, 0.4787, 0.06742, 0.4144, 0.06742, 0.375, 0.0, 0.625, 0.0, 0.625, 0.25, 0.375, 0.25, 0.4144, 0.1848, 0.4787, 0.1848, 0.4835, 0.1848, 0.484, 0.1848, 0.5109, 0.1848, 0.5109, 0.1843, 0.5198, 0.1843, 0.525, 0.1843, 0.525, 0.1822, 0.525, 0.1817, 0.525, 0.1809, 0.525, 0.1798, 0.525, 0.1786, 0.525, 0.1773, 0.525, 0.1369, 0.525, 0.1362, 0.525, 0.1255, 0.525, 0.1254, 0.525, 0.1232, 0.525, 0.07471, 0.525, 0.07351, 0.525, 0.07263, 0.525, 0.07211, 0.525, 0.07013, 0.525, 0.06691, 0.5169, 0.06691, 0.4144, 0.1644, 0.4144, 0.1848, 0.375, 0.25, 0.375, 0.0, 0.4144, 0.06742, 0.4144, 0.08779, 0.4144, 0.1228, 0.4144, 0.1295, 0.375, 0.25, 0.625, 0.25, 0.625, 0.5, 0.375, 0.5, 0.375, 0.5, 0.625, 0.5, 0.625, 0.75, 0.375, 0.75, 0.3932, 0.576, 0.4077, 0.576, 0.4077, 0.5488, 0.3932, 0.5488, 0.3932, 0.576, 0.375, 0.75, 0.375, 0.5, 0.3932, 0.5488, 0.375, 0.75, 0.625, 0.75, 0.625, 1.0, 0.375, 1.0, 0.125, 0.5, 0.375, 0.5, 0.375, 0.75, 0.125, 0.75, 0.0, 0.0, 0.0, 0.0, 0.0, 0.0, 0.0, 0.0, 0.5145, 0.1891, 0.5088, 0.1891, 0.5088, 0.1897, 0.4915, 0.1896, 0.4912, 0.1896, 0.4881, 0.1896, 0.4107, 0.1894, 0.375, 0.25, 0.625, 0.25, 0.625, 0.0, 0.375, 0.0, 0.4107, 0.05985, 0.4881, 0.05967, 0.4912, 0.05966, 0.4915, 0.05966, 0.5087, 0.05962, 0.5087, 0.05906, 0.5181, 0.05904, 0.5232, 0.05903, 0.5232, 0.06127, 0.5232, 0.06492, 0.5232, 0.06588, 0.5232, 0.0675, 0.5232, 0.0697, 0.5232, 0.07996, 0.5232, 0.08041, 0.5232, 0.08061, 0.5232, 0.08241, 0.5232, 0.08413, 0.5232, 0.1736, 0.5232, 0.1764, 0.5232, 0.1792, 0.5232, 0.1815, 0.5232, 0.1833, 0.5232, 0.1845, 0.5232, 0.1891, 0.375, 0.25, 0.375, 0.5, 0.625, 0.5, 0.625, 0.25, 0.3824, 0.5725, 0.375, 0.75, 0.625, 0.75, 0.625, 0.5, 0.375, 0.5, 0.3824, 0.5425, 0.3976, 0.5425, 0.3976, 0.5725, 0.3824, 0.5425, 0.375, 0.5, 0.375, 0.75, 0.3824, 0.5725, 0.375, 0.75, 0.375, 1.0, 0.625, 1.0, 0.625, 0.75, 0.125, 0.5, 0.125, 0.75, 0.375, 0.75, 0.375, 0.5, 0.625, 0.25, 0.625, 0.0, 0.625, 0.0, 0.625, 0.25, 0.625, 0.5, 0.625, 0.25, 0.625, 0.25, 0.625, 0.5, 0.625, 0.75, 0.625, 0.5, 0.625, 0.5, 0.625, 0.75, 0.625, 1.0, 0.625, 0.75, 0.625, 0.75, 0.625, 1.0, 0.0, 0.0, 0.0, 0.0, 0.0, 0.0, 0.0, 0.0, 0.0, 0.0, 0.0, 0.0, 0.0, 0.0, 0.0, 0.0, 0.0, 0.0, 0.0, 0.0, 0.0, 0.0, 0.0, 0.0, 0.0, 0.0, 0.0, 0.0, 0.0, 0.0, 0.0, 0.0, 0.0, 0.0, 0.0, 0.0, 0.0, 0.0, 0.0, 0.0, 0.0, 0.0, 0.0, 0.0, 0.0, 0.0, 0.0, 0.0, 0.0, 0.0, 0.0, 0.0, 0.0, 0.0, 0.0, 0.0, 0.0, 0.0, 0.0, 0.0, 0.0, 0.0, 0.0, 0.0, 0.0, 0.0, 0.0, 0.0, 0.0, 0.0, 0.0, 0.0, 0.0, 0.0, 0.0, 0.0, 0.0, 0.0, 0.0, 0.0, 0.0, 0.0, 0.0, 0.0, 0.0, 0.0, 0.0, 0.0, 0.0, 0.0, 0.0, 0.0, 0.0, 0.0, 0.0, 0.0, 0.0, 0.0, 0.0, 0.0, 0.375, 0.0, 0.125, 0.5, 0.4107, 0.1894, 0.0, 0.0, 0.0, 0.0, 0.0, 0.0, 0.0, 0.0, 0.0, 0.0, 0.0, 0.0, 0.0, 0.0, 0.0, 0.0, 0.0, 0.0, 0.0, 0.0, 0.0, 0.0, 0.0, 0.0, 0.0, 0.0, 0.0, 0.0, 0.0, 0.0, 0.0, 0.0, 0.0, 0.0, 0.0, 0.0, 0.0, 0.0, 0.0, 0.0, 0.0, 0.0, 0.0, 0.0, 0.0, 0.0, 0.0, 0.0, 0.0, 0.0, 0.0, 0.0, 0.0, 0.0, 0.0, 0.0, 0.0, 0.0, 0.0, 0.0, 0.0, 0.0, 0.0, 0.0, 0.0, 0.0, 0.0, 0.0, 0.0, 0.0, 0.0, 0.0, 0.0, 0.0, 0.0, 0.0, 0.0, 0.0, 0.0, 0.0, 0.0, 0.0, 0.0, 0.0, 0.0, 0.0, 0.0, 0.0, 0.0, 0.0, 0.0, 0.0, 0.0, 0.0, 0.0, 0.0, 0.0, 0.0, 0.0, 0.0, 0.0, 0.0, 0.0, 0.0, 0.0, 0.0, 0.0, 0.0, 0.0, 0.0, 0.0, 0.0, 0.0, 0.0, 0.0, 0.0, 0.0, 0.0, 0.0, 0.0, 0.0, 0.0, 0.0, 0.0, 0.0, 0.0, 0.0, 0.0, 0.0, 0.0, 0.0, 0.0, 0.0, 0.0, 0.0, 0.0, 0.0, 0.0, 0.0, 0.0, 0.0, 0.0, 0.0, 0.0, 0.0, 0.0, 0.0, 0.0, 0.0, 0.0, 0.0, 0.0, 0.0, 0.0, 0.0, 0.0, 0.0, 0.0, 0.0, 0.0, 0.0, 0.0, 0.0, 0.0, 0.0, 0.0, 0.0, 0.0, 0.0, 0.0, 0.0, 0.0, 0.0, 0.0, 0.0, 0.0, 0.0, 0.0, 0.0, 0.0, 0.0, 0.0, 0.0, 0.0, 0.0, 0.0, 0.0, 0.0, 0.0, 0.0, 0.375, 0.3555, 0.375, 0.4071, 0.625, 0.4071, 0.625, 0.3551, 0.625, 0.8949, 0.625, 0.8429, 0.375, 0.8429, 0.375, 0.8945, 0.2821, 0.75, 0.2821, 0.5, 0.2305, 0.5, 0.2305, 0.75, 0.7699, 0.5, 0.7179, 0.5, 0.7179, 0.75, 0.7699, 0.75, 1.0, 0.5, 1.0, 1.0, 0.9688, 1.0, 0.9688, 0.5, 0.9688, 0.5, 0.9688, 1.0, 0.9375, 1.0, 0.9375, 0.5, 0.9375, 0.5, 0.9375, 1.0, 0.9062, 1.0, 0.9062, 0.5, 0.9062, 0.5, 0.9062, 1.0, 0.875, 1.0, 0.875, 0.5, 0.875, 0.5, 0.875, 1.0, 0.8438, 1.0, 0.8438, 0.5, 0.8438, 0.5, 0.8438, 1.0, 0.8125, 1.0, 0.8125, 0.5, 0.8125, 0.5, 0.8125, 1.0, 0.7812, 1.0, 0.7812, 0.5, 0.7812, 0.5, 0.7812, 1.0, 0.75, 1.0, 0.75, 0.5, 0.75, 0.5, 0.75, 1.0, 0.7188, 1.0, 0.7188, 0.5, 0.7188, 0.5, 0.7188, 1.0, 0.6875, 1.0, 0.6875, 0.5, 0.6875, 0.5, 0.6875, 1.0, 0.6562, 1.0, 0.6562, 0.5, 0.6562, 0.5, 0.6562, 1.0, 0.625, 1.0, 0.625, 0.5, 0.625, 0.5, 0.625, 1.0, 0.5938, 1.0, 0.5938, 0.5, 0.5938, 0.5, 0.5938, 1.0, 0.5625, 1.0, 0.5625, 0.5, 0.5625, 0.5, 0.5625, 1.0, 0.5312, 1.0, 0.5312, 0.5, 0.5312, 0.5, 0.5312, 1.0, 0.5, 1.0, 0.5, 0.5, 0.5, 0.5, 0.5, 1.0, 0.4688, 1.0, 0.4688, 0.5, 0.4688, 0.5, 0.4688, 1.0, 0.4375, 1.0, 0.4375, 0.5, 0.4375, 0.5, 0.4375, 1.0, 0.4062, 1.0, 0.4062, 0.5, 0.4062, 0.5, 0.4062, 1.0, 0.375, 1.0, 0.375, 0.5, 0.375, 0.5, 0.375, 1.0, 0.3438, 1.0, 0.3438, 0.5, 0.3438, 0.5, 0.3438, 1.0, 0.3125, 1.0, 0.3125, 0.5, 0.3125, 0.5, 0.3125, 1.0, 0.2812, 1.0, 0.2812, 0.5, 0.2812, 0.5, 0.2812, 1.0, 0.25, 1.0, 0.25, 0.5, 0.25, 0.5, 0.25, 1.0, 0.2188, 1.0, 0.2188, 0.5, 0.2188, 0.5, 0.2188, 1.0, 0.1875, 1.0, 0.1875, 0.5, 0.1875, 0.5, 0.1875, 1.0, 0.1562, 1.0, 0.1562, 0.5, 0.1562, 0.5, 0.1562, 1.0, 0.125, 1.0, 0.125, 0.5, 0.125, 0.5, 0.125, 1.0, 0.09375, 1.0, 0.09375, 0.5, 0.09375, 0.5, 0.09375, 1.0, 0.0625, 1.0, 0.0625, 0.5, 0.2968, 0.4854, 0.25, 0.49, 0.2032, 0.4854, 0.1582, 0.4717, 0.1167, 0.4496, 0.08029, 0.4197, 0.05045, 0.3833, 0.02827, 0.3418, 0.01461, 0.2968, 0.01, 0.25, 0.01461, 0.2032, 0.02827, 0.1582, 0.05045, 0.1167, 0.08029, 0.08029, 0.1167, 0.05045, 0.1582, 0.02827, 0.2032, 0.01461, 0.25, 0.01, 0.2968, 0.01461, 0.3418, 0.02827, 0.3833, 0.05045, 0.4197, 0.08029, 0.4496, 0.1167, 0.4717, 0.1582, 0.4854, 0.2032, 0.49, 0.25, 0.4854, 0.2968, 0.4717, 0.3418, 0.4496, 0.3833, 0.4197, 0.4197, 0.3833, 0.4496, 0.3418, 0.4717, 0.0625, 0.5, 0.0625, 1.0, 0.03125, 1.0, 0.03125, 0.5, 0.03125, 0.5, 0.03125, 1.0, 0.0, 1.0, 0.0, 0.5, 0.75, 0.49, 0.7968, 0.4854, 0.8418, 0.4717, 0.8833, 0.4496, 0.9197, 0.4197, 0.9496, 0.3833, 0.9717, 0.3418, 0.9854, 0.2968, 0.99, 0.25, 0.9854, 0.2032, 0.9717, 0.1582, 0.9496, 0.1167, 0.9197, 0.08029, 0.8833, 0.05045, 0.8418, 0.02827, 0.7968, 0.01461, 0.75, 0.01, 0.7032, 0.01461, 0.6582, 0.02827, 0.6167, 0.05045, 0.5803, 0.08029, 0.5504, 0.1167, 0.5283, 0.1582, 0.5146, 0.2032, 0.51, 0.25, 0.5146, 0.2968, 0.5283, 0.3418, 0.5504, 0.3833, 0.5803, 0.4197, 0.6167, 0.4496, 0.6582, 0.4717, 0.7032, 0.4854, 1.0, 0.5, 1.0, 1.0, 0.9688, 1.0, 0.9688, 0.5, 0.9688, 0.5, 0.9688, 1.0, 0.9375, 1.0, 0.9375, 0.5, 0.9375, 0.5, 0.9375, 1.0, 0.9062, 1.0, 0.9062, 0.5, 0.9062, 0.5, 0.9062, 1.0, 0.875, 1.0, 0.875, 0.5, 0.875, 0.5, 0.875, 1.0, 0.8438, 1.0, 0.8438, 0.5, 0.8438, 0.5, 0.8438, 1.0, 0.8125, 1.0, 0.8125, 0.5, 0.8125, 0.5, 0.8125, 1.0, 0.7812, 1.0, 0.7812, 0.5, 0.7812, 0.5, 0.7812, 1.0, 0.75, 1.0, 0.75, 0.5, 0.75, 0.5, 0.75, 1.0, 0.7188, 1.0, 0.7188, 0.5, 0.7188, 0.5, 0.7188, 1.0, 0.6875, 1.0, 0.6875, 0.5, 0.6875, 0.5, 0.6875, 1.0, 0.6562, 1.0, 0.6562, 0.5, 0.6562, 0.5, 0.6562, 1.0, 0.625, 1.0, 0.625, 0.5, 0.625, 0.5, 0.625, 1.0, 0.5938, 1.0, 0.5938, 0.5, 0.5938, 0.5, 0.5938, 1.0, 0.5625, 1.0, 0.5625, 0.5, 0.5625, 0.5, 0.5625, 1.0, 0.5312, 1.0, 0.5312, 0.5, 0.5312, 0.5, 0.5312, 1.0, 0.5, 1.0, 0.5, 0.5, 0.5, 0.5, 0.5, 1.0, 0.4688, 1.0, 0.4688, 0.5, 0.4688, 0.5, 0.4688, 1.0, 0.4375, 1.0, 0.4375, 0.5, 0.4375, 0.5, 0.4375, 1.0, 0.4062, 1.0, 0.4062, 0.5, 0.4062, 0.5, 0.4062, 1.0, 0.375, 1.0, 0.375, 0.5, 0.375, 0.5, 0.375, 1.0, 0.3438, 1.0, 0.3438, 0.5, 0.3438, 0.5, 0.3438, 1.0, 0.3125, 1.0, 0.3125, 0.5, 0.3125, 0.5, 0.3125, 1.0, 0.2812, 1.0, 0.2812, 0.5, 0.2812, 0.5, 0.2812, 1.0, 0.25, 1.0, 0.25, 0.5, 0.25, 0.5, 0.25, 1.0, 0.2188, 1.0, 0.2188, 0.5, 0.2188, 0.5, 0.2188, 1.0, 0.1875, 1.0, 0.1875, 0.5, 0.1875, 0.5, 0.1875, 1.0, 0.1562, 1.0, 0.1562, 0.5, 0.1562, 0.5, 0.1562, 1.0, 0.125, 1.0, 0.125, 0.5, 0.125, 0.5, 0.125, 1.0, 0.09375, 1.0, 0.09375, 0.5, 0.09375, 0.5, 0.09375, 1.0, 0.0625, 1.0, 0.0625, 0.5, 0.2968, 0.4854, 0.25, 0.49, 0.2032, 0.4854, 0.1582, 0.4717, 0.1167, 0.4496, 0.08029, 0.4197, 0.05045, 0.3833, 0.02827, 0.3418, 0.01461, 0.2968, 0.01, 0.25, 0.01461, 0.2032, 0.02827, 0.1582, 0.05045, 0.1167, 0.08029, 0.08029, 0.1167, 0.05045, 0.1582, 0.02827, 0.2032, 0.01461, 0.25, 0.01, 0.2968, 0.01461, 0.3418, 0.02827, 0.3833, 0.05045, 0.4197, 0.08029, 0.4496, 0.1167, 0.4717, 0.1582, 0.4854, 0.2032, 0.49, 0.25, 0.4854, 0.2968, 0.4717, 0.3418, 0.4496, 0.3833, 0.4197, 0.4197, 0.3833, 0.4496, 0.3418, 0.4717, 0.0625, 0.5, 0.0625, 1.0, 0.03125, 1.0, 0.03125, 0.5, 0.03125, 0.5, 0.03125, 1.0, 0.0, 1.0, 0.0, 0.5, 0.75, 0.49, 0.7968, 0.4854, 0.8418, 0.4717, 0.8833, 0.4496, 0.9197, 0.4197, 0.9496, 0.3833, 0.9717, 0.3418, 0.9854, 0.2968, 0.99, 0.25, 0.9854, 0.2032, 0.9717, 0.1582, 0.9496, 0.1167, 0.9197, 0.08029, 0.8833, 0.05045, 0.8418, 0.02827, 0.7968, 0.01461, 0.75, 0.01, 0.7032, 0.01461, 0.6582, 0.02827, 0.6167, 0.05045, 0.5803, 0.08029, 0.5504, 0.1167, 0.5283, 0.1582, 0.5146, 0.2032, 0.51, 0.25, 0.5146, 0.2968, 0.5283, 0.3418, 0.5504, 0.3833, 0.5803, 0.4197, 0.6167, 0.4496, 0.6582, 0.4717, 0.7032, 0.4854, 1.0, 0.5, 1.0, 1.0, 0.9688, 1.0, 0.9688, 0.5, 0.9688, 0.5, 0.9688, 1.0, 0.9375, 1.0, 0.9375, 0.5, 0.9375, 0.5, 0.9375, 1.0, 0.9062, 1.0, 0.9062, 0.5, 0.9062, 0.5, 0.9062, 1.0, 0.875, 1.0, 0.875, 0.5, 0.875, 0.5, 0.875, 1.0, 0.8438, 1.0, 0.8438, 0.5, 0.8438, 0.5, 0.8438, 1.0, 0.8125, 1.0, 0.8125, 0.5, 0.8125, 0.5, 0.8125, 1.0, 0.7812, 1.0, 0.7812, 0.5, 0.7812, 0.5, 0.7812, 1.0, 0.75, 1.0, 0.75, 0.5, 0.75, 0.5, 0.75, 1.0, 0.7188, 1.0, 0.7188, 0.5, 0.7188, 0.5, 0.7188, 1.0, 0.6875, 1.0, 0.6875, 0.5, 0.6875, 0.5, 0.6875, 1.0, 0.6562, 1.0, 0.6562, 0.5, 0.6562, 0.5, 0.6562, 1.0, 0.625, 1.0, 0.625, 0.5, 0.625, 0.5, 0.625, 1.0, 0.5938, 1.0, 0.5938, 0.5, 0.5938, 0.5, 0.5938, 1.0, 0.5625, 1.0, 0.5625, 0.5, 0.5625, 0.5, 0.5625, 1.0, 0.5312, 1.0, 0.5312, 0.5, 0.5312, 0.5, 0.5312, 1.0, 0.5, 1.0, 0.5, 0.5, 0.5, 0.5, 0.5, 1.0, 0.4688, 1.0, 0.4688, 0.5, 0.4688, 0.5, 0.4688, 1.0, 0.4375, 1.0, 0.4375, 0.5, 0.4375, 0.5, 0.4375, 1.0, 0.4062, 1.0, 0.4062, 0.5, 0.4062, 0.5, 0.4062, 1.0, 0.375, 1.0, 0.375, 0.5, 0.375, 0.5, 0.375, 1.0, 0.3438, 1.0, 0.3438, 0.5, 0.3438, 0.5, 0.3438, 1.0, 0.3125, 1.0, 0.3125, 0.5, 0.3125, 0.5, 0.3125, 1.0, 0.2812, 1.0, 0.2812, 0.5, 0.2812, 0.5, 0.2812, 1.0, 0.25, 1.0, 0.25, 0.5, 0.25, 0.5, 0.25, 1.0, 0.2188, 1.0, 0.2188, 0.5, 0.2188, 0.5, 0.2188, 1.0, 0.1875, 1.0, 0.1875, 0.5, 0.1875, 0.5, 0.1875, 1.0, 0.1562, 1.0, 0.1562, 0.5, 0.1562, 0.5, 0.1562, 1.0, 0.125, 1.0, 0.125, 0.5, 0.125, 0.5, 0.125, 1.0, 0.09375, 1.0, 0.09375, 0.5, 0.09375, 0.5, 0.09375, 1.0, 0.0625, 1.0, 0.0625, 0.5, 0.2968, 0.4854, 0.25, 0.49, 0.2032, 0.4854, 0.1582, 0.4717, 0.1167, 0.4496, 0.08029, 0.4197, 0.05045, 0.3833, 0.02827, 0.3418, 0.01461, 0.2968, 0.01, 0.25, 0.01461, 0.2032, 0.02827, 0.1582, 0.05045, 0.1167, 0.08029, 0.08029, 0.1167, 0.05045, 0.1582, 0.02827, 0.2032, 0.01461, 0.25, 0.01, 0.2968, 0.01461, 0.3418, 0.02827, 0.3833, 0.05045, 0.4197, 0.08029, 0.4496, 0.1167, 0.4717, 0.1582, 0.4854, 0.2032, 0.49, 0.25, 0.4854, 0.2968, 0.4717, 0.3418, 0.4496, 0.3833, 0.4197, 0.4197, 0.3833, 0.4496, 0.3418, 0.4717, 0.0625, 0.5, 0.0625, 1.0, 0.03125, 1.0, 0.03125, 0.5, 0.03125, 0.5, 0.03125, 1.0, 0.0, 1.0, 0.0, 0.5, 0.75, 0.49, 0.7968, 0.4854, 0.8418, 0.4717, 0.8833, 0.4496, 0.9197, 0.4197, 0.9496, 0.3833, 0.9717, 0.3418, 0.9854, 0.2968, 0.99, 0.25, 0.9854, 0.2032, 0.9717, 0.1582, 0.9496, 0.1167, 0.9197, 0.08029, 0.8833, 0.05045, 0.8418, 0.02827, 0.7968, 0.01461, 0.75, 0.01, 0.7032, 0.01461, 0.6582, 0.02827, 0.6167, 0.05045, 0.5803, 0.08029, 0.5504, 0.1167, 0.5283, 0.1582, 0.5146, 0.2032, 0.51, 0.25, 0.5146, 0.2968, 0.5283, 0.3418, 0.5504, 0.3833, 0.5803, 0.4197, 0.6167, 0.4496, 0.6582, 0.4717, 0.7032, 0.4854, 1.0, 0.5, 1.0, 1.0, 0.9688, 1.0, 0.9688, 0.5, 0.9688, 0.5, 0.9688, 1.0, 0.9375, 1.0, 0.9375, 0.5, 0.9375, 0.5, 0.9375, 1.0, 0.9062, 1.0, 0.9062, 0.5, 0.9062, 0.5, 0.9062, 1.0, 0.875, 1.0, 0.875, 0.5, 0.875, 0.5, 0.875, 1.0, 0.8438, 1.0, 0.8438, 0.5, 0.8438, 0.5, 0.8438, 1.0, 0.8125, 1.0, 0.8125, 0.5, 0.8125, 0.5, 0.8125, 1.0, 0.7812, 1.0, 0.7812, 0.5, 0.7812, 0.5, 0.7812, 1.0, 0.75, 1.0, 0.75, 0.5, 0.75, 0.5, 0.75, 1.0, 0.7188, 1.0, 0.7188, 0.5, 0.7188, 0.5, 0.7188, 1.0, 0.6875, 1.0, 0.6875, 0.5, 0.6875, 0.5, 0.6875, 1.0, 0.6562, 1.0, 0.6562, 0.5, 0.6562, 0.5, 0.6562, 1.0, 0.625, 1.0, 0.625, 0.5, 0.625, 0.5, 0.625, 1.0, 0.5938, 1.0, 0.5938, 0.5, 0.5938, 0.5, 0.5938, 1.0, 0.5625, 1.0, 0.5625, 0.5, 0.5625, 0.5, 0.5625, 1.0, 0.5312, 1.0, 0.5312, 0.5, 0.5312, 0.5, 0.5312, 1.0, 0.5, 1.0, 0.5, 0.5, 0.5, 0.5, 0.5, 1.0, 0.4688, 1.0, 0.4688, 0.5, 0.4688, 0.5, 0.4688, 1.0, 0.4375, 1.0, 0.4375, 0.5, 0.4375, 0.5, 0.4375, 1.0, 0.4062, 1.0, 0.4062, 0.5, 0.4062, 0.5, 0.4062, 1.0, 0.375, 1.0, 0.375, 0.5, 0.375, 0.5, 0.375, 1.0, 0.3438, 1.0, 0.3438, 0.5, 0.3438, 0.5, 0.3438, 1.0, 0.3125, 1.0, 0.3125, 0.5, 0.3125, 0.5, 0.3125, 1.0, 0.2812, 1.0, 0.2812, 0.5, 0.2812, 0.5, 0.2812, 1.0, 0.25, 1.0, 0.25, 0.5, 0.25, 0.5, 0.25, 1.0, 0.2188, 1.0, 0.2188, 0.5, 0.2188, 0.5, 0.2188, 1.0, 0.1875, 1.0, 0.1875, 0.5, 0.1875, 0.5, 0.1875, 1.0, 0.1562, 1.0, 0.1562, 0.5, 0.1562, 0.5, 0.1562, 1.0, 0.125, 1.0, 0.125, 0.5, 0.125, 0.5, 0.125, 1.0, 0.09375, 1.0, 0.09375, 0.5, 0.09375, 0.5, 0.09375, 1.0, 0.0625, 1.0, 0.0625, 0.5, 0.2968, 0.4854, 0.25, 0.49, 0.2032, 0.4854, 0.1582, 0.4717, 0.1167, 0.4496, 0.08029, 0.4197, 0.05045, 0.3833, 0.02827, 0.3418, 0.01461, 0.2968, 0.01, 0.25, 0.01461, 0.2032, 0.02827, 0.1582, 0.05045, 0.1167, 0.08029, 0.08029, 0.1167, 0.05045, 0.1582, 0.02827, 0.2032, 0.01461, 0.25, 0.01, 0.2968, 0.01461, 0.3418, 0.02827, 0.3833, 0.05045, 0.4197, 0.08029, 0.4496, 0.1167, 0.4717, 0.1582, 0.4854, 0.2032, 0.49, 0.25, 0.4854, 0.2968, 0.4717, 0.3418, 0.4496, 0.3833, 0.4197, 0.4197, 0.3833, 0.4496, 0.3418, 0.4717, 0.0625, 0.5, 0.0625, 1.0, 0.03125, 1.0, 0.03125, 0.5, 0.03125, 0.5, 0.03125, 1.0, 0.0, 1.0, 0.0, 0.5, 0.75, 0.49, 0.7968, 0.4854, 0.8418, 0.4717, 0.8833, 0.4496, 0.9197, 0.4197, 0.9496, 0.3833, 0.9717, 0.3418, 0.9854, 0.2968, 0.99, 0.25, 0.9854, 0.2032, 0.9717, 0.1582, 0.9496, 0.1167, 0.9197, 0.08029, 0.8833, 0.05045, 0.8418, 0.02827, 0.7968, 0.01461, 0.75, 0.01, 0.7032, 0.01461, 0.6582, 0.02827, 0.6167, 0.05045, 0.5803, 0.08029, 0.5504, 0.1167, 0.5283, 0.1582, 0.5146, 0.2032, 0.51, 0.25, 0.5146, 0.2968, 0.5283, 0.3418, 0.5504, 0.3833, 0.5803, 0.4197, 0.6167, 0.4496, 0.6582, 0.4717, 0.7032, 0.4854])
me_cube_002.update()
me_bottom = bpy.data.meshes.new('bottom')
me_bottom.from_pydata([(55.5, 0.0, 2.0), (0.0, 0.0, 2.0), (55.5, 0.0, 15.0), (0.0, 0.0, 15.0), (55.5, 10.25, 2.0), (55.5, 10.25, 6.0), (55.5, 28.3, 15.0), (55.5, 18.25, 6.0), (55.5, 28.3, 2.0), (55.5, 18.25, 2.0), (0.0, 28.3, 2.0), (-1.733e-15, 28.3, 15.0), (56.5, 18.25, 2.0), (56.5, 18.25, 6.0), (56.5, 10.25, 6.0), (56.5, 10.25, 2.0), (56.5, 29.3, 0.0), (-1.0, 29.3, 0.0), (56.5, 29.3, 15.0), (-1.0, 29.3, 15.0), (56.5, -1.0, 15.0), (56.5, -1.0, 0.0), (-1.0, -1.0, 0.0), (-1.0, -1.0, 15.0), (25.2, 23.1, 1.0), (25.2, 6.3, 1.0), (25.2, 23.1, 2.0), (25.2, 6.3, 2.0), (7.2, 6.3, 1.0), (7.2, 6.3, 2.0), (7.2, 23.1, 1.0), (7.2, 23.1, 2.0)], [], [(0, 1, 2), (2, 1, 3), (4, 0, 5), (5, 0, 2), (5, 2, 6), (5, 6, 7), (7, 6, 8), (7, 8, 9), (1, 10, 3), (3, 10, 11), (12, 13, 9), (9, 13, 7), (13, 14, 7), (7, 14, 5), (14, 15, 5), (5, 15, 4), (10, 8, 11), (11, 8, 6), (16, 17, 18), (18, 17, 19), (12, 16, 13), (13, 16, 18), (13, 18, 14), (14, 18, 20), (14, 20, 21), (12, 15, 16), (16, 15, 21), (21, 15, 14), (22, 21, 23), (23, 21, 20), (17, 22, 19), (19, 22, 23), (11, 23, 3), (3, 23, 20), (3, 20, 2), (2, 20, 6), (6, 20, 18), (6, 18, 19), (23, 11, 19), (19, 11, 6), (24, 25, 26), (26, 25, 27), (25, 28, 27), (27, 28, 29), (30, 24, 31), (31, 24, 26), (28, 30, 29), (29, 30, 31), (29, 1, 27), (27, 1, 0), (27, 0, 4), (1, 29, 10), (10, 29, 31), (10, 31, 26), (27, 9, 26), (26, 9, 8), (26, 8, 10), (27, 4, 9), (9, 4, 15), (9, 15, 12), (28, 25, 30), (30, 25, 24), (17, 16, 22), (22, 16, 21)])
me_bottom.update()
me_top = bpy.data.meshes.new('top')
me_top.from_pydata([(52.2, 28.2, 1.0), (3.6, 28.2, 1.0), (52.2, 28.2, 0.0), (3.6, 28.2, 0.0), (52.2, 0.1, 0.0), (3.6, 0.1, 0.0), (52.2, 0.1, 1.0), (3.6, 0.1, 1.0), (-1.0, 29.3, 0.0), (-1.0, -1.0, 0.0), (-1.0, 29.3, 1.0), (-1.0, -1.0, 1.0), (56.5, 29.3, 0.0), (56.5, 29.3, 1.0), (56.5, -1.0, 0.0), (56.5, -1.0, 1.0), (55.4, 0.1, 0.0), (55.4, 28.2, 0.0), (0.1, 28.2, 0.0), (0.1, 0.1, 0.0), (52.2, 28.2, -1.5), (55.4, 28.2, -1.5), (3.6, 0.1, -1.5), (0.1, 0.1, -1.5), (0.1, 28.2, -1.5), (52.2, 25.4, 1.0), (52.2, 2.9, 1.0), (3.6, 25.4, 1.0), (3.6, 2.9, 1.0), (52.2, 25.4, -1.5), (3.6, 25.4, -1.5), (3.6, 28.2, -1.5), (3.6, 2.9, -1.5), (52.2, 2.9, -1.5), (52.2, 0.1, -1.5), (55.4, 0.1, -1.5)], [], [(0, 1, 2), (2, 1, 3), (4, 5, 6), (6, 5, 7), (8, 9, 10), (10, 9, 11), (12, 8, 13), (13, 8, 10), (14, 12, 15), (15, 12, 13), (9, 14, 11), (11, 14, 15), (5, 4, 14), (14, 4, 16), (14, 16, 17), (14, 17, 12), (12, 17, 2), (12, 2, 3), (12, 3, 8), (8, 3, 18), (8, 18, 9), (9, 18, 19), (9, 19, 5), (9, 5, 14), (2, 17, 20), (20, 17, 21), (5, 19, 22), (22, 19, 23), (19, 18, 23), (23, 18, 24), (1, 0, 13), (13, 0, 25), (13, 25, 15), (15, 25, 26), (15, 26, 6), (25, 27, 26), (26, 27, 28), (28, 27, 11), (28, 11, 7), (7, 11, 15), (7, 15, 6), (11, 27, 10), (10, 27, 1), (10, 1, 13), (29, 30, 25), (25, 30, 27), (1, 27, 3), (3, 27, 30), (3, 30, 31), (18, 3, 24), (24, 3, 31), (22, 32, 5), (5, 32, 28), (5, 28, 7), (32, 33, 28), (28, 33, 26), (6, 26, 4), (4, 26, 33), (4, 33, 34), (16, 4, 35), (35, 4, 34), (17, 16, 21), (21, 16, 35), (0, 2, 25), (25, 2, 29), (29, 2, 20), (20, 21, 29), (29, 21, 35), (29, 35, 33), (33, 35, 34), (33, 32, 29), (29, 32, 30), (30, 32, 23), (30, 23, 24), (32, 22, 23), (24, 31, 30)])
me_top.update()
me_cube = bpy.data.meshes.new('Cube')
me_cube.from_pydata([(-0.9987, -1.008, 0.03848), (-0.9987, 1.008, 0.03848), (0.9638, -1.008, 0.03848), (0.9638, 1.008, 0.03848), (-0.9285, -0.9348, 0.01029), (-0.9285, 0.9348, 0.01029), (0.9285, -0.9348, 0.01029), (0.9285, 0.9348, 0.01029), (-0.9987, -1.008, 0.01029), (-0.9987, 1.008, 0.01029), (-0.9973, 1.008, 0.01029), (0.9638, 1.008, 0.01029), (0.9638, 1.008, 0.01029), (0.9638, -1.008, 0.01029), (0.9632, -1.008, 0.01029), (-0.9958, -1.008, 0.01029), (0.9287, -0.935, -0.03848), (0.9287, 0.935, -0.03848), (-0.9287, -0.935, -0.03848), (-0.9287, 0.935, -0.03848)], [], [(8, 0, 1, 9), (1, 3, 11, 10, 9), (11, 3, 2, 13, 12), (13, 2, 0, 8, 15, 14), (17, 16, 18, 19), (3, 1, 0, 2), (18, 4, 5, 19), (5, 7, 17, 19), (17, 7, 6, 16), (16, 6, 4, 18), (5, 4, 15, 8, 9, 10), (11, 12, 7, 5, 10), (6, 7, 12, 13, 14), (15, 4, 6, 14)])
_uv = me_cube.uv_layers.new(name='UVMap')
_uv.uv.foreach_set('vector', [0.5334, 0.0, 0.625, 0.0, 0.625, 0.25, 0.5334, 0.25, 0.625, 0.25, 0.625, 0.5, 0.5334, 0.5, 0.5334, 0.2502, 0.5334, 0.25, 0.5334, 0.5, 0.625, 0.5, 0.625, 0.75, 0.5334, 0.75, 0.5334, 0.5, 0.5334, 0.75, 0.625, 0.75, 0.625, 1.0, 0.5334, 1.0, 0.5334, 0.9996, 0.5334, 0.7501, 0.3705, 0.5091, 0.3705, 0.7409, 0.1339, 0.7409, 0.1339, 0.5091, 0.625, 0.5, 0.875, 0.5, 0.875, 0.75, 0.625, 0.75, 0.6186, 0.0, 0.625, 0.0, 0.625, 0.25, 0.6186, 0.25, 0.625, 0.25, 0.625, 0.5, 0.6186, 0.5, 0.6186, 0.25, 0.6186, 0.5, 0.625, 0.5, 0.625, 0.75, 0.6186, 0.75, 0.6186, 0.75, 0.625, 0.75, 0.625, 1.0, 0.6186, 1.0, 0.625, 0.25, 0.625, 0.0, 0.625, 0.0, 0.625, 0.0003921, 0.625, 0.2498, 0.625, 0.25, 0.625, 0.5, 0.625, 0.5, 0.625, 0.5, 0.625, 0.25, 0.625, 0.25, 0.625, 0.75, 0.625, 0.5, 0.625, 0.5, 0.625, 0.7498, 0.625, 0.75, 0.625, 1.0, 0.625, 1.0, 0.625, 0.75, 0.625, 0.75])
me_cube.update()

# ---- objects
ob_fingerprint_holder = bpy.data.objects.new('Fingerprint holder', me_untitled1_001)
ob_fingerprint_holder2 = bpy.data.objects.new('Fingerprint holder2', me_untitled2_001)
ob_krabi_ka = bpy.data.objects.new('Krabička', me_cube_002)
ob_esp32_bottom = bpy.data.objects.new(' ESP32 bottom', me_bottom)
ob_esp32_top = bpy.data.objects.new('ESP32 top', me_top)
ob_vrchn_k = bpy.data.objects.new('Vrchnák', me_cube)

# ---- transforms, parenting, visibility, modifiers, constraints
ob_fingerprint_holder.location = (-113.7, -195.6, 0.7071)
ob_fingerprint_holder2.location = (-111.2, -247.7, 0.6591)
ob_krabi_ka.location = (0.0, 0.0, 37.67)
ob_krabi_ka.scale = (150.0, 70.0, 70.0)
ob_esp32_bottom.location = (14.4, 74.0, 0.0)
ob_esp32_top.location = (15.4, 112.0, 2.0)
ob_vrchn_k.location = (0.0, -97.0, 2.3)
ob_vrchn_k.scale = (77.35, 35.85, 35.85)

# ---- collection membership
col_collection.objects.link(ob_fingerprint_holder)
col_collection.objects.link(ob_fingerprint_holder2)
col_collection.objects.link(ob_krabi_ka)
col_collection.objects.link(ob_esp32_bottom)
col_collection.objects.link(ob_esp32_top)
col_collection.objects.link(ob_vrchn_k)

# ---- scene / render settings (as saved in the file)
scene.frame_start = 1; scene.frame_end = 250; scene.frame_set(1)
scene.render.engine = 'BLENDER_EEVEE_NEXT'
scene.unit_settings.scale_length = 0.001
bpy.context.view_layer.update()

# ---- added for rendering (the .blend has no active camera and no usable light): camera, sun
cam_auto = bpy.data.cameras.new('AutoCamera')
cam_auto.lens = 50.0
cam_auto.sensor_width = 36.0
cam_auto.clip_end = 7116.83
ob_auto_camera = bpy.data.objects.new('AutoCamera', cam_auto)
scene.collection.objects.link(ob_auto_camera)
ob_auto_camera.location = (386.023, -539.846, 360.75)
ob_auto_camera.rotation_euler = (1.09748, -7.21219e-08, 0.694738)
scene.camera = ob_auto_camera
light_auto_sun = bpy.data.lights.new('AutoSun', 'SUN')
light_auto_sun.energy = 3.0
light_auto_sun.angle = 0.0523599
ob_auto_sun = bpy.data.objects.new('AutoSun', light_auto_sun)
scene.collection.objects.link(ob_auto_sun)
ob_auto_sun.rotation_euler = (0.872665, 0.174533, 0.523599)
bpy.context.view_layer.update()

